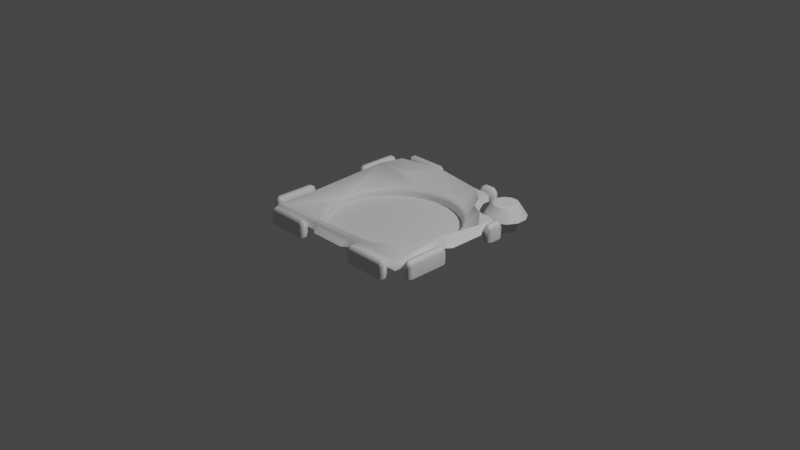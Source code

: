# Source: DimKing.blend  (saved by Blender 2.82.7; exported with 4.5.12 LTS)
import bpy
from mathutils import Matrix  # noqa: F401  (used for matrix-valued properties, if any)

bpy.ops.wm.read_factory_settings(use_empty=True)
scene = bpy.context.scene
scene.name = 'Scene'

# ---- collections
col_collection = bpy.data.collections.new('Collection'); scene.collection.children.link(col_collection)

# ---- materials (node trees are filled in below, after node groups)
mat_default_obj = bpy.data.materials.new('Default OBJ')
mat_default_obj.use_transparent_shadow = False

# ---- material node trees
mat_default_obj.use_nodes = True; mat_default_obj.node_tree.nodes.clear()
_N = mat_default_obj.node_tree.nodes; _L = mat_default_obj.node_tree.links
n0 = _N.new('ShaderNodeOutputMaterial'); n0.name = 'Material Output'; n0.location = (300, 300)
n1 = _N.new('ShaderNodeBsdfPrincipled'); n1.name = 'Principled BSDF'; n1.location = (10, 300)
n1.distribution = 'GGX'
n1.subsurface_method = 'BURLEY'
n1.inputs[3].default_value = 1.45
n1.inputs[27].default_value = (0.0, 0.0, 0.0, 1.0)
n1.inputs[28].default_value = 1.0
_L.new(n1.outputs[0], n0.inputs[0])
n0.is_active_output = True

# ---- world
world_world = bpy.data.worlds.new('World'); scene.world = world_world
world_world.use_nodes = True; world_world.node_tree.nodes.clear()
_N = world_world.node_tree.nodes; _L = world_world.node_tree.links
n0 = _N.new('ShaderNodeOutputWorld'); n0.name = 'World Output'; n0.location = (300, 300)
n1 = _N.new('ShaderNodeBackground'); n1.name = 'Background'; n1.location = (10, 300)
n1.inputs[0].default_value = (0.05088, 0.05088, 0.05088, 1.0)
_L.new(n1.outputs[0], n0.inputs[0])
n0.is_active_output = True
world_world.color = (0.05088, 0.05088, 0.05088)
world_world.use_sun_shadow = False
world_world.sun_shadow_jitter_overblur = 0.0

# ---- cameras
cam_camera = bpy.data.cameras.new('Camera')
cam_camera.clip_end = 100.0
cam_camera.ortho_scale = 7.314

# ---- lights
light_light = bpy.data.lights.new('Light', 'POINT')
light_light.transmission_factor = 0.0
light_light.energy = 1000.0
light_light.shadow_soft_size = 0.1
light_light.shadow_maximum_resolution = 0.006
light_light.use_absolute_resolution = True

# ---- meshes
me_modelcomponent = bpy.data.meshes.new('ModelComponent')
me_modelcomponent.from_pydata([(-0.3705, 0.1356, -0.901), (-0.3329, 0.1193, -0.9171), (-0.3329, 0.1549, -0.9366), (-0.3705, 0.1761, -0.9305), (-0.3329, 0.0, -0.9497), (-0.3329, 0.1549, -0.9629), (-0.3705, 0.0, -0.901), (-0.3329, 0.0, -0.9127), (-0.8118, 0.1193, -0.9171), (-0.8118, 0.1549, -0.9366), (-0.8118, 0.0, -0.9497), (-0.8118, 0.0, -0.9171), (-0.3329, 0.0, -0.9823), (-0.3705, 0.0, -1.0), (-0.3705, 0.1356, -1.0), (-0.3329, 0.1193, -0.9823), (-0.3705, 0.1761, -0.9705), (-0.8118, 0.1549, -0.9629), (-0.8118, 0.1193, -0.9823), (-0.8118, 0.0, -0.9823), (-0.7741, 0.1356, -1.0), (-0.7741, 0.0, -1.0), (-0.7741, 0.1761, -0.9705), (-0.7741, 0.1761, -0.9305), (-0.7741, 0.1356, -0.901), (-0.7741, 0.0, -0.901), (0.693, 0.05699, -0.5414), (0.8107, 0.05699, -0.5414), (0.7884, 0.1898, -0.6247), (0.7153, 0.1898, -0.6247), (0.9127, 0.05699, -0.6003), (0.8518, 0.1898, -0.6612), (0.9716, 0.05699, -0.7022), (0.8883, 0.1898, -0.7245), (0.9716, 0.05699, -0.8199), (0.8883, 0.1898, -0.7976), (0.9127, 0.05699, -0.9219), (0.8517, 0.1898, -0.8609), (0.8107, 0.05699, -0.9807), (0.7884, 0.1898, -0.8975), (0.693, 0.05699, -0.9807), (0.7153, 0.1898, -0.8975), (0.5911, 0.05699, -0.9219), (0.652, 0.1898, -0.8609), (0.5322, 0.05699, -0.8199), (0.6155, 0.1898, -0.7976), (0.5322, 0.05699, -0.7022), (0.6155, 0.1898, -0.7245), (0.5911, 0.05699, -0.6003), (0.652, 0.1898, -0.6612), (0.7212, 0.1997, -0.6466), (0.6681, 0.1997, -0.6773), (0.7826, 0.1997, -0.6467), (0.8356, 0.1997, -0.6773), (0.8663, 0.1997, -0.7304), (0.8663, 0.1997, -0.7917), (0.8357, 0.1997, -0.8448), (0.7825, 0.1997, -0.8755), (0.7212, 0.1997, -0.8755), (0.6682, 0.1997, -0.8448), (0.6375, 0.1997, -0.7917), (0.6375, 0.1997, -0.7304), (0.7651, 0.1897, -0.7116), (0.7386, 0.1897, -0.7116), (0.7881, 0.1897, -0.7249), (0.8013, 0.1897, -0.7478), (0.8013, 0.1897, -0.7743), (0.7881, 0.1897, -0.7972), (0.7651, 0.1897, -0.8105), (0.7386, 0.1897, -0.8105), (0.7157, 0.1897, -0.7973), (0.7024, 0.1897, -0.7743), (0.7025, 0.1897, -0.7478), (0.7157, 0.1897, -0.7249), (0.7519, 0.1897, -0.7611), (-0.2563, 0.09539, 0.901), (-0.2563, 0.15, 0.8544), (-0.8544, 0.15, 0.8544), (-0.901, 0.09539, 0.901), (0.9473, 0.09539, 0.1937), (0.9473, 0.09539, -0.1937), (0.8984, 0.1222, -0.1937), (0.8984, 0.1222, 0.1937), (-0.9473, 0.09539, -0.1937), (-0.9473, 0.09539, 0.1937), (-0.8984, 0.1222, 0.1937), (-0.8984, 0.1222, -0.1937), (0.1937, 0.09539, -0.9473), (-0.1937, 0.09539, -0.9473), (-0.1937, 0.1222, -0.8984), (0.1937, 0.1222, -0.8984), (-0.8544, 0.15, 0.2563), (-0.901, 0.09539, 0.2563), (0.8544, 0.15, 0.8544), (0.2563, 0.15, 0.8544), (0.2563, 0.09539, 0.901), (0.901, 0.09539, 0.901), (-0.1937, 0.09539, 0.9473), (-0.1937, 0.1222, 0.8984), (0.1937, 0.09539, 0.9473), (0.1937, 0.1222, 0.8984), (-0.8544, 0.15, -0.8544), (-0.901, 0.09539, -0.901), (-0.901, 0.09539, -0.2563), (-0.8544, 0.15, -0.2563), (-0.2563, 0.2112, -0.8544), (-0.2563, 0.09539, -0.901), (-0.825, 0.15, 0.825), (-0.825, 0.2112, -0.5), (0.901, 0.09539, 0.2563), (0.8544, 0.2112, 0.2563), (0.5, 0.2112, 0.825), (0.901, 0.09539, -0.2563), (0.8544, 0.15, -0.2563), (0.558, 0.09522, -0.5821), (0.5247, 0.15, -0.545), (0.6722, 0.15, -0.4665), (0.7062, 0.09522, -0.5032), (0.8611, 0.15, -0.3961), (0.7846, 0.15, -0.4723), (0.2563, 0.09556, -0.901), (0.2563, 0.15, -0.8544), (0.4779, 0.09522, -0.8197), (0.4442, 0.15, -0.774), (0.4436, 0.15, -0.6936), (0.4776, 0.09522, -0.7297), (0.3644, 0.15, -0.8544), (0.8206, 0.09532, -0.5089), (0.901, 0.09539, -0.4325), (0.3978, 0.09534, -0.9004), (0.8177, -0.09361, -0.8751), (0.6861, -0.09361, -0.8751), (0.6861, 0.09673, -0.8751), (0.8177, 0.09673, -0.8751), (0.6203, -0.09361, -0.7611), (0.6203, 0.09673, -0.7611), (0.6861, -0.09361, -0.6471), (0.6861, 0.09673, -0.6471), (0.8177, -0.09361, -0.6471), (0.8177, 0.09673, -0.6471), (0.8835, -0.09361, -0.7611), (0.8835, 0.09673, -0.7611), (0.6117, 0.05714, -0.4816), (0.8375, 0.05714, -0.4274), (0.8375, 0.05714, -0.8021), (0.6117, 0.05714, -0.8021), (0.8375, 0.003266, -0.4274), (0.8375, 0.003266, -0.8021), (0.6117, 0.003266, -0.8021), (0.6117, 0.003266, -0.4816), (0.4047, 0.1356, -0.901), (0.4423, 0.1193, -0.9171), (0.4423, 0.1549, -0.9366), (0.4047, 0.1761, -0.9305), (0.4423, 0.0, -0.9497), (0.4423, 0.1549, -0.9629), (0.4047, 0.0, -0.901), (0.4423, 0.0, -0.9127), (0.2595, 0.1193, -0.9171), (0.2595, 0.1549, -0.9366), (0.2595, 0.0, -0.9497), (0.2595, 0.0, -0.9171), (0.4423, 0.0, -0.9823), (0.4047, 0.0, -1.0), (0.4047, 0.1356, -1.0), (0.4423, 0.1193, -0.9823), (0.4047, 0.1761, -0.9705), (0.2595, 0.1549, -0.9629), (0.2595, 0.1193, -0.9823), (0.2595, 0.0, -0.9823), (0.2972, 0.1356, -1.0), (0.2972, 0.0, -1.0), (0.2972, 0.1761, -0.9705), (0.2972, 0.1761, -0.9305), (0.2972, 0.1356, -0.901), (0.2972, 0.0, -0.901), (0.901, 0.1356, -0.4047), (0.9305, 0.1761, -0.4047), (0.9366, 0.1549, -0.4423), (0.9171, 0.1193, -0.4423), (0.9497, 0.0, -0.4423), (0.9629, 0.1549, -0.4423), (0.901, 0.0, -0.4047), (0.9127, 0.0, -0.4423), (0.9171, 0.1193, -0.2595), (0.9171, 0.0, -0.2595), (0.9497, 0.0, -0.2595), (0.9366, 0.1549, -0.2595), (0.9823, 0.0, -0.4423), (0.9823, 0.1193, -0.4423), (1.0, 0.1356, -0.4047), (1.0, 0.0, -0.4047), (0.9705, 0.1761, -0.4047), (0.9823, 0.0, -0.2595), (0.9823, 0.1193, -0.2595), (0.9629, 0.1549, -0.2595), (1.0, 0.1356, -0.2972), (1.0, 0.0, -0.2972), (0.9705, 0.1761, -0.2972), (0.9305, 0.1761, -0.2972), (0.901, 0.1356, -0.2972), (0.901, 0.0, -0.2972), (-0.901, 0.1356, 0.3705), (-0.9171, 0.1193, 0.3329), (-0.9366, 0.1549, 0.3329), (-0.9305, 0.1761, 0.3705), (-0.9497, 0.0, 0.3329), (-0.9629, 0.1549, 0.3329), (-0.901, 0.0, 0.3705), (-0.9127, 0.0, 0.3329), (-0.9171, 0.1193, 0.8118), (-0.9366, 0.1549, 0.8118), (-0.9497, 0.0, 0.8118), (-0.9171, 0.0, 0.8118), (-0.9823, 0.0, 0.3329), (-1.0, 0.0, 0.3705), (-1.0, 0.1356, 0.3705), (-0.9823, 0.1193, 0.3329), (-0.9705, 0.1761, 0.3705), (-0.9629, 0.1549, 0.8118), (-0.9823, 0.1193, 0.8118), (-0.9823, 0.0, 0.8118), (-1.0, 0.1356, 0.7741), (-1.0, 0.0, 0.7741), (-0.9705, 0.1761, 0.7741), (-0.9305, 0.1761, 0.7741), (-0.901, 0.1356, 0.7741), (-0.901, 0.0, 0.7741), (-0.901, 0.1356, -0.3705), (-0.9305, 0.1761, -0.3705), (-0.9366, 0.1549, -0.3329), (-0.9171, 0.1193, -0.3329), (-0.9497, 0.0, -0.3329), (-0.9629, 0.1549, -0.3329), (-0.901, 0.0, -0.3705), (-0.9127, 0.0, -0.3329), (-0.9171, 0.1193, -0.8118), (-0.9171, 0.0, -0.8118), (-0.9497, 0.0, -0.8118), (-0.9366, 0.1549, -0.8118), (-0.9823, 0.0, -0.3329), (-0.9823, 0.1193, -0.3329), (-1.0, 0.1356, -0.3705), (-1.0, 0.0, -0.3705), (-0.9705, 0.1761, -0.3705), (-0.9823, 0.0, -0.8118), (-0.9823, 0.1193, -0.8118), (-0.9629, 0.1549, -0.8118), (-1.0, 0.1356, -0.7741), (-1.0, 0.0, -0.7741), (-0.9705, 0.1761, -0.7741), (-0.9305, 0.1761, -0.7741), (-0.901, 0.1356, -0.7741), (-0.901, 0.0, -0.7741), (-0.3705, 0.1356, 0.901), (-0.3705, 0.1761, 0.9305), (-0.3329, 0.1549, 0.9366), (-0.3329, 0.1193, 0.9171), (-0.3329, 0.0, 0.9497), (-0.3329, 0.1549, 0.9629), (-0.3705, 0.0, 0.901), (-0.3329, 0.0, 0.9127), (-0.8118, 0.1193, 0.9171), (-0.8118, 0.0, 0.9171), (-0.8118, 0.0, 0.9497), (-0.8118, 0.1549, 0.9366), (-0.3329, 0.0, 0.9823), (-0.3329, 0.1193, 0.9823), (-0.3705, 0.1356, 1.0), (-0.3705, 0.0, 1.0), (-0.3705, 0.1761, 0.9705), (-0.8118, 0.0, 0.9823), (-0.8118, 0.1193, 0.9823), (-0.8118, 0.1549, 0.9629), (-0.7741, 0.1356, 1.0), (-0.7741, 0.0, 1.0), (-0.7741, 0.1761, 0.9705), (-0.7741, 0.1761, 0.9305), (-0.7741, 0.1356, 0.901), (-0.7741, 0.0, 0.901), (0.3705, 0.1356, 0.901), (0.3329, 0.1193, 0.9171), (0.3329, 0.1549, 0.9366), (0.3705, 0.1761, 0.9305), (0.3329, 0.0, 0.9497), (0.3329, 0.1549, 0.9629), (0.3705, 0.0, 0.901), (0.3329, 0.0, 0.9127), (0.8118, 0.1193, 0.9171), (0.8118, 0.1549, 0.9366), (0.8118, 0.0, 0.9497), (0.8118, 0.0, 0.9171), (0.3329, 0.0, 0.9823), (0.3705, 0.0, 1.0), (0.3705, 0.1356, 1.0), (0.3329, 0.1193, 0.9823), (0.3705, 0.1761, 0.9705), (0.8118, 0.1549, 0.9629), (0.8118, 0.1193, 0.9823), (0.8118, 0.0, 0.9823), (0.7741, 0.1356, 1.0), (0.7741, 0.0, 1.0), (0.7741, 0.1761, 0.9705), (0.7741, 0.1761, 0.9305), (0.7741, 0.1356, 0.901), (0.7741, 0.0, 0.901), (0.901, 0.1356, 0.3705), (0.9305, 0.1761, 0.3705), (0.9366, 0.1549, 0.3329), (0.9171, 0.1193, 0.3329), (0.9497, 0.0, 0.3329), (0.9629, 0.1549, 0.3329), (0.901, 0.0, 0.3705), (0.9127, 0.0, 0.3329), (0.9171, 0.1193, 0.8118), (0.9171, 0.0, 0.8118), (0.9497, 0.0, 0.8118), (0.9366, 0.1549, 0.8118), (0.9823, 0.0, 0.3329), (0.9823, 0.1193, 0.3329), (1.0, 0.1356, 0.3705), (1.0, 0.0, 0.3705), (0.9705, 0.1761, 0.3705), (0.9823, 0.0, 0.8118), (0.9823, 0.1193, 0.8118), (0.9629, 0.1549, 0.8118), (1.0, 0.1356, 0.7741), (1.0, 0.0, 0.7741), (0.9705, 0.1761, 0.7741), (0.9305, 0.1761, 0.7741), (0.901, 0.1356, 0.7741), (0.901, 0.0, 0.7741), (0.71, 0.02204, 0.04), (0.6986, 0.02204, 0.1702), (0.6648, 0.02204, 0.2965), (0.6095, 0.02204, 0.415), (0.5345, 0.02204, 0.5221), (0.4421, 0.02204, 0.6145), (0.335, 0.02204, 0.6895), (0.2165, 0.02204, 0.7448), (0.09024, 0.02204, 0.7786), (-0.04, 0.02204, 0.79), (-0.1702, 0.02204, 0.7786), (-0.2965, 0.02204, 0.7448), (-0.415, 0.02204, 0.6895), (-0.5221, 0.02204, 0.6145), (-0.6145, 0.02204, 0.5221), (-0.6895, 0.02204, 0.415), (-0.7448, 0.02204, 0.2965), (-0.7786, 0.02204, 0.1702), (-0.79, 0.02204, 0.04), (-0.7786, 0.02204, -0.09024), (-0.7448, 0.02204, -0.2165), (-0.6895, 0.02204, -0.335), (-0.6145, 0.02204, -0.4421), (-0.5221, 0.02204, -0.5345), (-0.415, 0.02204, -0.6095), (-0.2965, 0.02204, -0.6648), (-0.1702, 0.02204, -0.6986), (-0.04, 0.02204, -0.71), (0.09024, 0.02204, -0.6986), (0.2165, 0.02204, -0.6648), (0.6648, 0.02204, -0.2165), (0.6986, 0.02204, -0.09024), (0.335, 0.02204, -0.6095), (0.6095, 0.02204, -0.335), (-0.7438, 0.01428, 0.1641), (-0.7546, 0.01428, 0.04), (-0.7294, -0.02491, 0.1616), (-0.74, -0.02491, 0.04), (-0.7294, -0.075, 0.1616), (-0.74, -0.075, 0.04), (-0.7115, 0.01428, 0.2844), (-0.6978, -0.02491, 0.2794), (-0.6978, -0.075, 0.2794), (-0.6589, 0.01428, 0.3973), (-0.6462, -0.02491, 0.39), (-0.6462, -0.075, 0.39), (-0.5874, 0.01428, 0.4994), (-0.5762, -0.02491, 0.49), (-0.5762, -0.075, 0.49), (-0.4994, 0.01428, 0.5874), (-0.49, -0.02491, 0.5762), (-0.49, -0.075, 0.5762), (-0.3973, 0.01428, 0.6589), (-0.39, -0.02491, 0.6462), (-0.39, -0.075, 0.6462), (-0.2844, 0.01428, 0.7115), (-0.2794, -0.02491, 0.6978), (-0.2794, -0.075, 0.6978), (-0.1641, 0.01428, 0.7438), (-0.1616, -0.02491, 0.7294), (-0.1616, -0.075, 0.7294), (-0.04, 0.01428, 0.7546), (-0.04, -0.02491, 0.74), (-0.04, -0.075, 0.74), (0.0841, 0.01428, 0.7438), (0.08155, -0.02491, 0.7294), (0.08155, -0.075, 0.7294), (0.2044, 0.01428, 0.7115), (0.1994, -0.02491, 0.6978), (0.1994, -0.075, 0.6978), (0.3173, 0.01428, 0.6589), (0.31, -0.02491, 0.6462), (0.31, -0.075, 0.6462), (0.4194, 0.01428, 0.5874), (0.41, -0.02491, 0.5762), (0.41, -0.075, 0.5762), (0.5074, 0.01428, 0.4994), (0.4962, -0.02491, 0.49), (0.4962, -0.075, 0.49), (0.5789, 0.01428, 0.3973), (0.5662, -0.02491, 0.39), (0.5662, -0.075, 0.39), (0.6315, 0.01428, 0.2844), (0.6178, -0.02491, 0.2794), (0.6178, -0.075, 0.2794), (0.6638, 0.01428, 0.1641), (0.6494, -0.02491, 0.1616), (0.6494, -0.075, 0.1616), (0.6746, 0.01428, 0.04), (0.66, -0.02491, 0.04), (0.66, -0.075, 0.04), (0.6638, 0.01428, -0.0841), (0.6494, -0.02491, -0.08155), (0.6494, -0.075, -0.08155), (0.6315, 0.01428, -0.2044), (0.6178, -0.02491, -0.1994), (0.6178, -0.075, -0.1994), (0.5789, 0.01428, -0.3173), (0.5662, -0.02491, -0.31), (0.5662, -0.075, -0.31), (0.5345, 0.02204, -0.4421), (0.5074, 0.01428, -0.4194), (0.4962, -0.02491, -0.41), (0.4962, -0.075, -0.41), (0.4421, 0.02204, -0.5345), (0.4194, 0.01428, -0.5074), (0.41, -0.02491, -0.4962), (0.41, -0.075, -0.4962), (0.3173, 0.01428, -0.5789), (0.31, -0.02491, -0.5662), (0.31, -0.075, -0.5662), (0.2044, 0.01428, -0.6315), (0.1994, -0.02491, -0.6178), (0.1994, -0.075, -0.6178), (0.0841, 0.01428, -0.6638), (0.08155, -0.02491, -0.6494), (0.08155, -0.075, -0.6494), (-0.04, 0.01428, -0.6746), (-0.04, -0.02491, -0.66), (-0.04, -0.075, -0.66), (-0.1641, 0.01428, -0.6638), (-0.1616, -0.02491, -0.6494), (-0.1616, -0.075, -0.6494), (-0.2844, 0.01428, -0.6315), (-0.2794, -0.02491, -0.6178), (-0.2794, -0.075, -0.6178), (-0.3973, 0.01428, -0.5789), (-0.39, -0.02491, -0.5662), (-0.39, -0.075, -0.5662), (-0.4994, 0.01428, -0.5074), (-0.49, -0.02491, -0.4962), (-0.49, -0.075, -0.4962), (-0.5874, 0.01428, -0.4194), (-0.5762, -0.02491, -0.41), (-0.5762, -0.075, -0.41), (-0.6589, 0.01428, -0.3173), (-0.6462, -0.02491, -0.31), (-0.6462, -0.075, -0.31), (-0.7115, 0.01428, -0.2044), (-0.6978, -0.02491, -0.1994), (-0.6978, -0.075, -0.1994), (-0.7438, 0.01428, -0.0841), (-0.7294, -0.02491, -0.08155), (-0.7294, -0.075, -0.08155), (0.6772, 0.15, 0.5406), (-0.5406, 0.15, -0.6772)], [], [(0, 1, 2, 3), (4, 5, 2), (6, 7, 1, 0), (8, 9, 10, 11), (12, 13, 14, 15), (15, 14, 16, 5), (16, 3, 2, 5), (10, 17, 18, 19), (17, 10, 9), (4, 2, 1, 7), (5, 4, 12, 15), (20, 14, 13, 21), (22, 16, 14, 20), (23, 3, 16, 22), (24, 0, 3, 23), (25, 6, 0, 24), (21, 19, 18, 20), (22, 20, 18, 17), (17, 9, 23, 22), (8, 24, 23, 9), (11, 25, 24, 8), (26, 27, 28, 29), (27, 30, 31, 28), (30, 32, 33, 31), (32, 34, 35, 33), (34, 36, 37, 35), (36, 38, 39, 37), (38, 40, 41, 39), (40, 42, 43, 41), (42, 44, 45, 43), (44, 46, 47, 45), (46, 48, 49, 47), (48, 26, 29, 49), (29, 50, 51, 49), (50, 29, 28, 52), (52, 28, 31, 53), (53, 31, 33, 54), (54, 33, 35, 55), (55, 35, 37, 56), (56, 37, 39, 57), (57, 39, 41, 58), (58, 41, 43, 59), (59, 43, 45, 60), (60, 45, 47, 61), (61, 47, 49, 51), (50, 52, 62, 63), (52, 53, 64, 62), (53, 54, 65, 64), (54, 55, 66, 65), (55, 56, 67, 66), (56, 57, 68, 67), (57, 58, 69, 68), (58, 59, 70, 69), (59, 60, 71, 70), (60, 61, 72, 71), (61, 51, 73, 72), (51, 50, 63, 73), (70, 74, 69), (62, 64, 74), (74, 64, 65), (74, 65, 66), (74, 66, 67), (74, 67, 68), (74, 68, 69), (71, 74, 70), (72, 74, 71), (73, 74, 72), (63, 74, 73), (62, 74, 63), (75, 76, 77, 78), (79, 80, 81, 82), (83, 84, 85, 86), (87, 88, 89, 90), (77, 91, 92, 78), (93, 94, 95, 96), (75, 97, 98, 76), (97, 99, 100, 98), (95, 94, 100, 99), (92, 91, 85, 84), (101, 102, 103, 104), (103, 83, 86, 104), (91, 104, 86, 85), (94, 76, 98, 100), (101, 105, 106, 102), (106, 105, 89, 88), (107, 108, 104, 91), (93, 96, 109, 110), (109, 79, 82, 110), (107, 76, 94, 111), (112, 113, 81, 80), (113, 110, 82, 81), (114, 115, 116, 117), (116, 113, 118, 119), (120, 87, 90, 121), (90, 89, 105, 121), (122, 123, 124, 125), (121, 124, 123, 126), (124, 115, 114, 125), (119, 127, 117, 116), (128, 118, 113, 112), (126, 129, 120, 121), (119, 118, 128, 127), (126, 123, 122, 129), (130, 131, 132, 133), (131, 134, 135, 132), (134, 136, 137, 135), (136, 138, 139, 137), (138, 140, 141, 139), (140, 130, 133, 141), (142, 143, 144, 145), (146, 147, 144, 143), (148, 149, 142, 145), (150, 151, 152, 153), (154, 155, 152), (156, 157, 151, 150), (158, 159, 160, 161), (162, 163, 164, 165), (165, 164, 166, 155), (166, 153, 152, 155), (160, 167, 168, 169), (167, 160, 159), (154, 152, 151, 157), (155, 154, 162, 165), (170, 164, 163, 171), (172, 166, 164, 170), (173, 153, 166, 172), (174, 150, 153, 173), (175, 156, 150, 174), (171, 169, 168, 170), (172, 170, 168, 167), (167, 159, 173, 172), (158, 174, 173, 159), (161, 175, 174, 158), (176, 177, 178, 179), (180, 178, 181), (182, 176, 179, 183), (184, 185, 186, 187), (188, 189, 190, 191), (189, 181, 192, 190), (192, 181, 178, 177), (186, 193, 194, 195), (195, 187, 186), (180, 183, 179, 178), (181, 189, 188, 180), (196, 197, 191, 190), (198, 196, 190, 192), (199, 198, 192, 177), (200, 199, 177, 176), (201, 200, 176, 182), (197, 196, 194, 193), (198, 195, 194, 196), (195, 198, 199, 187), (184, 187, 199, 200), (185, 184, 200, 201), (202, 203, 204, 205), (206, 207, 204), (208, 209, 203, 202), (210, 211, 212, 213), (214, 215, 216, 217), (217, 216, 218, 207), (218, 205, 204, 207), (212, 219, 220, 221), (219, 212, 211), (206, 204, 203, 209), (207, 206, 214, 217), (222, 216, 215, 223), (224, 218, 216, 222), (225, 205, 218, 224), (226, 202, 205, 225), (227, 208, 202, 226), (223, 221, 220, 222), (224, 222, 220, 219), (219, 211, 225, 224), (210, 226, 225, 211), (213, 227, 226, 210), (228, 229, 230, 231), (232, 230, 233), (234, 228, 231, 235), (236, 237, 238, 239), (240, 241, 242, 243), (241, 233, 244, 242), (244, 233, 230, 229), (238, 245, 246, 247), (247, 239, 238), (232, 235, 231, 230), (233, 241, 240, 232), (248, 249, 243, 242), (250, 248, 242, 244), (251, 250, 244, 229), (252, 251, 229, 228), (253, 252, 228, 234), (249, 248, 246, 245), (250, 247, 246, 248), (247, 250, 251, 239), (236, 239, 251, 252), (237, 236, 252, 253), (254, 255, 256, 257), (258, 256, 259), (260, 254, 257, 261), (262, 263, 264, 265), (266, 267, 268, 269), (267, 259, 270, 268), (270, 259, 256, 255), (264, 271, 272, 273), (273, 265, 264), (258, 261, 257, 256), (259, 267, 266, 258), (274, 275, 269, 268), (276, 274, 268, 270), (277, 276, 270, 255), (278, 277, 255, 254), (279, 278, 254, 260), (275, 274, 272, 271), (276, 273, 272, 274), (273, 276, 277, 265), (262, 265, 277, 278), (263, 262, 278, 279), (280, 281, 282, 283), (284, 285, 282), (286, 287, 281, 280), (288, 289, 290, 291), (292, 293, 294, 295), (295, 294, 296, 285), (296, 283, 282, 285), (290, 297, 298, 299), (297, 290, 289), (284, 282, 281, 287), (285, 284, 292, 295), (300, 294, 293, 301), (302, 296, 294, 300), (303, 283, 296, 302), (304, 280, 283, 303), (305, 286, 280, 304), (301, 299, 298, 300), (302, 300, 298, 297), (297, 289, 303, 302), (288, 304, 303, 289), (291, 305, 304, 288), (306, 307, 308, 309), (310, 308, 311), (312, 306, 309, 313), (314, 315, 316, 317), (318, 319, 320, 321), (319, 311, 322, 320), (322, 311, 308, 307), (316, 323, 324, 325), (325, 317, 316), (310, 313, 309, 308), (311, 319, 318, 310), (326, 327, 321, 320), (328, 326, 320, 322), (329, 328, 322, 307), (330, 329, 307, 306), (331, 330, 306, 312), (327, 326, 324, 323), (328, 325, 324, 326), (325, 328, 329, 317), (314, 317, 329, 330), (315, 314, 330, 331), (107, 91, 77), (77, 76, 107), (108, 477, 105, 101), (101, 104, 108), (93, 110, 476, 111), (111, 94, 93), (332, 333, 110), (333, 334, 110), (334, 335, 110), (335, 336, 111, 476, 110), (336, 337, 111), (337, 338, 111), (338, 339, 111), (339, 340, 111), (340, 341, 111), (341, 342, 107, 111), (342, 343, 107), (343, 344, 107), (344, 345, 107), (345, 346, 107), (346, 347, 107), (347, 348, 107), (348, 349, 107), (349, 350, 108, 107), (350, 351, 108), (351, 352, 108), (352, 353, 108), (353, 354, 108), (354, 355, 108), (355, 356, 105, 477, 108), (356, 357, 105), (357, 358, 105), (358, 359, 105), (359, 360, 121, 105), (360, 361, 121), (362, 363, 113), (363, 332, 110, 113), (121, 361, 364), (365, 362, 113), (350, 349, 366, 367), (367, 366, 368, 369), (369, 368, 370, 371), (349, 348, 372, 366), (366, 372, 373, 368), (368, 373, 374, 370), (348, 347, 375, 372), (372, 375, 376, 373), (373, 376, 377, 374), (347, 346, 378, 375), (375, 378, 379, 376), (376, 379, 380, 377), (346, 345, 381, 378), (378, 381, 382, 379), (379, 382, 383, 380), (345, 344, 384, 381), (381, 384, 385, 382), (382, 385, 386, 383), (344, 343, 387, 384), (384, 387, 388, 385), (385, 388, 389, 386), (343, 342, 390, 387), (387, 390, 391, 388), (388, 391, 392, 389), (342, 341, 393, 390), (390, 393, 394, 391), (391, 394, 395, 392), (341, 340, 396, 393), (393, 396, 397, 394), (394, 397, 398, 395), (340, 339, 399, 396), (396, 399, 400, 397), (397, 400, 401, 398), (339, 338, 402, 399), (399, 402, 403, 400), (400, 403, 404, 401), (338, 337, 405, 402), (402, 405, 406, 403), (403, 406, 407, 404), (337, 336, 408, 405), (405, 408, 409, 406), (406, 409, 410, 407), (336, 335, 411, 408), (408, 411, 412, 409), (409, 412, 413, 410), (335, 334, 414, 411), (411, 414, 415, 412), (412, 415, 416, 413), (334, 333, 417, 414), (414, 417, 418, 415), (415, 418, 419, 416), (333, 332, 420, 417), (417, 420, 421, 418), (418, 421, 422, 419), (332, 363, 423, 420), (420, 423, 424, 421), (421, 424, 425, 422), (363, 362, 426, 423), (423, 426, 427, 424), (424, 427, 428, 425), (362, 365, 429, 426), (426, 429, 430, 427), (427, 430, 431, 428), (365, 432, 433, 429), (429, 433, 434, 430), (430, 434, 435, 431), (432, 436, 437, 433), (433, 437, 438, 434), (434, 438, 439, 435), (436, 364, 440, 437), (437, 440, 441, 438), (438, 441, 442, 439), (364, 361, 443, 440), (440, 443, 444, 441), (441, 444, 445, 442), (361, 360, 446, 443), (443, 446, 447, 444), (444, 447, 448, 445), (360, 359, 449, 446), (446, 449, 450, 447), (447, 450, 451, 448), (359, 358, 452, 449), (449, 452, 453, 450), (450, 453, 454, 451), (358, 357, 455, 452), (452, 455, 456, 453), (453, 456, 457, 454), (357, 356, 458, 455), (455, 458, 459, 456), (456, 459, 460, 457), (356, 355, 461, 458), (458, 461, 462, 459), (459, 462, 463, 460), (355, 354, 464, 461), (461, 464, 465, 462), (462, 465, 466, 463), (354, 353, 467, 464), (464, 467, 468, 465), (465, 468, 469, 466), (353, 352, 470, 467), (467, 470, 471, 468), (468, 471, 472, 469), (352, 351, 473, 470), (470, 473, 474, 471), (471, 474, 475, 472), (351, 350, 367, 473), (473, 367, 369, 474), (474, 369, 371, 475), (371, 370, 374, 377, 380, 383, 386, 389, 392, 395, 398, 401, 404, 407, 410, 413, 416, 419, 422, 425, 428, 431, 435, 439, 442, 445, 448, 451, 454, 457, 460, 463, 466, 469, 472, 475), (121, 364, 124), (364, 436, 124), (124, 436, 115), (436, 432, 115), (115, 432, 116), (365, 116, 432), (365, 113, 116)])
me_modelcomponent.polygons.foreach_set('use_smooth', [True] * 414)
_k = set([(28, 29), (28, 31), (29, 49), (31, 33), (33, 35), (35, 37), (37, 39), (39, 41), (41, 43), (43, 45), (45, 47), (47, 49), (76, 77), (76, 98), (77, 91), (81, 82), (81, 113), (82, 110), (85, 86), (85, 91), (86, 104), (89, 90), (89, 105), (90, 121), (93, 94), (93, 110), (94, 100), (98, 100), (101, 104), (101, 105), (105, 121), (105, 477), (108, 477), (110, 113), (110, 476), (111, 476), (113, 116), (113, 118), (115, 116), (115, 124), (116, 119), (118, 119), (118, 128), (119, 127), (121, 124), (121, 126), (122, 123), (123, 124), (123, 126), (126, 129), (142, 145), (143, 144), (370, 371), (370, 374), (371, 475), (374, 377), (377, 380), (380, 383), (383, 386), (386, 389), (389, 392), (392, 395), (395, 398), (398, 401), (401, 404), (404, 407), (407, 410), (410, 413), (413, 416), (416, 419), (419, 422), (422, 425), (425, 428), (428, 431), (431, 435), (435, 439), (439, 442), (442, 445), (445, 448), (448, 451), (451, 454), (454, 457), (457, 460), (460, 463), (463, 466), (466, 469), (469, 472), (472, 475)])
me_modelcomponent.attributes.new('sharp_edge', 'BOOLEAN', 'EDGE').data.foreach_set('value', [ (min(e.vertices), max(e.vertices)) in _k for e in me_modelcomponent.edges])
_uv = me_modelcomponent.uv_layers.new(name='UVMap')
_uv.uv.foreach_set('vector', [0.9225, 0.051, 0.9264, 0.0344, 0.9407, 0.0411, 0.9399, 0.051, 0.9463, 0.0003, 0.9534, 0.041, 0.9407, 0.0411, 0.9007, 0.051, 0.921, 0.0075, 0.9264, 0.0344, 0.9225, 0.051, 0.9278, 0.2625, 0.941, 0.2595, 0.9469, 0.2901, 0.9221, 0.2864, 0.9743, 0.0054, 0.9949, 0.051, 0.9709, 0.051, 0.9667, 0.0344, 0.9667, 0.0344, 0.9709, 0.051, 0.9539, 0.051, 0.9534, 0.041, 0.9539, 0.051, 0.9399, 0.051, 0.9407, 0.0411, 0.9534, 0.041, 0.9469, 0.2901, 0.9542, 0.2595, 0.9669, 0.2629, 0.974, 0.2858, 0.9542, 0.2595, 0.9469, 0.2901, 0.941, 0.2595, 0.9463, 0.0003, 0.9407, 0.0411, 0.9264, 0.0344, 0.921, 0.0075, 0.9534, 0.041, 0.9463, 0.0003, 0.9743, 0.0054, 0.9667, 0.0344, 0.9709, 0.2471, 0.9709, 0.051, 0.9949, 0.051, 0.9949, 0.2471, 0.9539, 0.2471, 0.9539, 0.051, 0.9709, 0.051, 0.9709, 0.2471, 0.9399, 0.2471, 0.9399, 0.051, 0.9539, 0.051, 0.9539, 0.2471, 0.9225, 0.2471, 0.9225, 0.051, 0.9399, 0.051, 0.9399, 0.2471, 0.9007, 0.2471, 0.9007, 0.051, 0.9225, 0.051, 0.9225, 0.2471, 0.9949, 0.2471, 0.974, 0.2858, 0.9669, 0.2629, 0.9709, 0.2471, 0.9539, 0.2471, 0.9709, 0.2471, 0.9669, 0.2629, 0.9542, 0.2595, 0.9542, 0.2595, 0.941, 0.2595, 0.9399, 0.2471, 0.9539, 0.2471, 0.9278, 0.2625, 0.9225, 0.2471, 0.9399, 0.2471, 0.941, 0.2595, 0.9221, 0.2864, 0.9007, 0.2471, 0.9225, 0.2471, 0.9278, 0.2625, 0.8007, 0.7916, 0.8551, 0.7915, 0.8449, 0.8314, 0.8121, 0.8311, 0.8551, 0.7915, 0.902, 0.8189, 0.873, 0.8484, 0.8449, 0.8314, 0.902, 0.8189, 0.9289, 0.8661, 0.8889, 0.8773, 0.873, 0.8484, 0.9289, 0.8661, 0.9289, 0.9205, 0.8887, 0.9104, 0.8889, 0.8773, 0.9289, 0.9205, 0.9021, 0.9678, 0.8724, 0.9392, 0.8887, 0.9104, 0.9021, 0.9678, 0.8553, 0.9955, 0.844, 0.9559, 0.8724, 0.9392, 0.8553, 0.9955, 0.801, 0.9956, 0.8111, 0.9557, 0.844, 0.9559, 0.801, 0.9956, 0.7541, 0.9682, 0.783, 0.9386, 0.8111, 0.9557, 0.7541, 0.9682, 0.7272, 0.9209, 0.7672, 0.9097, 0.783, 0.9386, 0.7272, 0.9209, 0.7271, 0.8665, 0.7674, 0.8766, 0.7672, 0.9097, 0.7271, 0.8665, 0.7539, 0.8192, 0.7836, 0.8479, 0.7674, 0.8766, 0.7539, 0.8192, 0.8007, 0.7916, 0.8121, 0.8311, 0.7836, 0.8479, 0.8121, 0.8311, 0.8168, 0.85, 0.7972, 0.8618, 0.7836, 0.8479, 0.8168, 0.85, 0.8121, 0.8311, 0.8449, 0.8314, 0.8395, 0.85, 0.8395, 0.85, 0.8449, 0.8314, 0.873, 0.8484, 0.8591, 0.8619, 0.8591, 0.8619, 0.873, 0.8484, 0.8889, 0.8773, 0.8701, 0.8821, 0.8701, 0.8821, 0.8889, 0.8773, 0.8887, 0.9104, 0.8699, 0.9052, 0.8699, 0.9052, 0.8887, 0.9104, 0.8724, 0.9392, 0.8588, 0.9252, 0.8588, 0.9252, 0.8724, 0.9392, 0.844, 0.9559, 0.8393, 0.9371, 0.8393, 0.9371, 0.844, 0.9559, 0.8111, 0.9557, 0.8165, 0.9371, 0.8165, 0.9371, 0.8111, 0.9557, 0.783, 0.9386, 0.7969, 0.9252, 0.7969, 0.9252, 0.783, 0.9386, 0.7672, 0.9097, 0.786, 0.9049, 0.786, 0.9049, 0.7672, 0.9097, 0.7674, 0.8766, 0.7861, 0.8819, 0.7861, 0.8819, 0.7674, 0.8766, 0.7836, 0.8479, 0.7972, 0.8618, 0.8168, 0.85, 0.8395, 0.85, 0.8326, 0.8766, 0.8239, 0.8766, 0.8395, 0.85, 0.8591, 0.8619, 0.8399, 0.8814, 0.8326, 0.8766, 0.8591, 0.8619, 0.8701, 0.8821, 0.8438, 0.8892, 0.8399, 0.8814, 0.8701, 0.8821, 0.8699, 0.9052, 0.8438, 0.898, 0.8438, 0.8892, 0.8699, 0.9052, 0.8588, 0.9252, 0.8396, 0.9058, 0.8438, 0.898, 0.8588, 0.9252, 0.8393, 0.9371, 0.8322, 0.9105, 0.8396, 0.9058, 0.8393, 0.9371, 0.8165, 0.9371, 0.8235, 0.9104, 0.8322, 0.9105, 0.8165, 0.9371, 0.7969, 0.9252, 0.8162, 0.9057, 0.8235, 0.9104, 0.7969, 0.9252, 0.786, 0.9049, 0.8122, 0.8979, 0.8162, 0.9057, 0.786, 0.9049, 0.7861, 0.8819, 0.8123, 0.889, 0.8122, 0.8979, 0.7861, 0.8819, 0.7972, 0.8618, 0.8165, 0.8812, 0.8123, 0.889, 0.7972, 0.8618, 0.8168, 0.85, 0.8239, 0.8766, 0.8165, 0.8812, 0.8162, 0.9057, 0.828, 0.8935, 0.8235, 0.9104, 0.8326, 0.8766, 0.8399, 0.8814, 0.828, 0.8935, 0.828, 0.8935, 0.8399, 0.8814, 0.8438, 0.8892, 0.828, 0.8935, 0.8438, 0.8892, 0.8438, 0.898, 0.828, 0.8935, 0.8438, 0.898, 0.8396, 0.9058, 0.828, 0.8935, 0.8396, 0.9058, 0.8322, 0.9105, 0.828, 0.8935, 0.8322, 0.9105, 0.8235, 0.9104, 0.8122, 0.8979, 0.828, 0.8935, 0.8162, 0.9057, 0.8123, 0.889, 0.828, 0.8935, 0.8122, 0.8979, 0.8165, 0.8812, 0.828, 0.8935, 0.8123, 0.889, 0.8239, 0.8766, 0.828, 0.8935, 0.8165, 0.8812, 0.8326, 0.8766, 0.828, 0.8935, 0.8239, 0.8766, 0.3379, 0.0922, 0.3389, 0.1246, 0.0574, 0.1296, 0.0296, 0.1017, 0.9208, 0.4414, 0.9215, 0.6248, 0.895, 0.6255, 0.8943, 0.4409, 0.0025, 0.6253, 0.0024, 0.4417, 0.0289, 0.4411, 0.029, 0.6259, 0.5527, 0.9935, 0.3693, 0.993, 0.3687, 0.9665, 0.5533, 0.967, 0.0574, 0.1296, 0.0524, 0.4111, 0.02, 0.4101, 0.0296, 0.1017, 0.865, 0.1295, 0.5838, 0.1247, 0.5847, 0.0923, 0.8929, 0.1016, 0.3379, 0.0922, 0.3696, 0.0745, 0.3689, 0.1011, 0.3389, 0.1246, 0.3696, 0.0745, 0.5531, 0.0747, 0.5537, 0.1012, 0.3689, 0.1011, 0.5847, 0.0923, 0.5838, 0.1247, 0.5537, 0.1012, 0.5531, 0.0747, 0.02, 0.4101, 0.0524, 0.4111, 0.0289, 0.4411, 0.0024, 0.4417, 0.0572, 0.9373, 0.0293, 0.9651, 0.0201, 0.6569, 0.0525, 0.656, 0.0201, 0.6569, 0.0025, 0.6253, 0.029, 0.6259, 0.0525, 0.656, 0.0524, 0.4111, 0.0525, 0.656, 0.029, 0.6259, 0.0289, 0.4411, 0.5838, 0.1247, 0.3389, 0.1246, 0.3689, 0.1011, 0.5537, 0.1012, 0.0572, 0.9373, 0.3387, 0.9429, 0.3376, 0.9753, 0.0293, 0.9651, 0.3376, 0.9753, 0.3387, 0.9429, 0.3687, 0.9665, 0.3693, 0.993, 0.06792, 0.1401, 0.06792, 0.7723, 0.05387, 0.656, 0.05387, 0.4115, 0.865, 0.1295, 0.8929, 0.1016, 0.903, 0.4098, 0.8706, 0.4109, 0.903, 0.4098, 0.9208, 0.4414, 0.8943, 0.4409, 0.8706, 0.4109, 0.06792, 0.1401, 0.3393, 0.1261, 0.5838, 0.1261, 0.7001, 0.1401, 0.9041, 0.6566, 0.8712, 0.6553, 0.895, 0.6255, 0.9215, 0.6248, 0.8712, 0.6553, 0.8706, 0.4109, 0.8943, 0.4409, 0.895, 0.6255, 0.7359, 0.8201, 0.7131, 0.7954, 0.7845, 0.7571, 0.8042, 0.7858, 0.7823, 0.7563, 0.8692, 0.656, 0.8724, 0.7227, 0.8359, 0.7591, 0.5846, 0.9759, 0.5527, 0.9935, 0.5533, 0.967, 0.5829, 0.9432, 0.5533, 0.967, 0.3687, 0.9665, 0.3387, 0.9429, 0.5829, 0.9432, 0.6943, 0.9325, 0.6713, 0.9052, 0.6734, 0.867, 0.7009, 0.8884, 0.5838, 0.9414, 0.6732, 0.8647, 0.6735, 0.903, 0.6354, 0.9414, 0.6734, 0.867, 0.7131, 0.7954, 0.7359, 0.8201, 0.7009, 0.8884, 0.8379, 0.7566, 0.861, 0.7816, 0.8042, 0.7858, 0.7845, 0.7571, 0.8996, 0.7425, 0.8724, 0.7207, 0.8712, 0.6553, 0.9041, 0.6566, 0.6335, 0.9419, 0.6538, 0.9713, 0.5846, 0.9759, 0.5829, 0.9432, 0.8379, 0.7566, 0.8724, 0.7207, 0.8996, 0.7425, 0.861, 0.7816, 0.6335, 0.9419, 0.6713, 0.9052, 0.6943, 0.9325, 0.6538, 0.9713, 0.8322, 0.0086, 0.8849, 0.0084, 0.8851, 0.0845, 0.8325, 0.0847, 0.5691, 0.0094, 0.6217, 0.0092, 0.6219, 0.0853, 0.5693, 0.0855, 0.6217, 0.0092, 0.6743, 0.0091, 0.6746, 0.0852, 0.6219, 0.0853, 0.6743, 0.0091, 0.727, 0.0089, 0.7272, 0.085, 0.6746, 0.0852, 0.727, 0.0089, 0.7796, 0.0087, 0.7798, 0.0848, 0.7272, 0.085, 0.7796, 0.0087, 0.8322, 0.0086, 0.8325, 0.0847, 0.7798, 0.0848, 0.931, 0.7072, 0.9749, 0.6973, 0.9732, 0.8184, 0.9294, 0.8178, 0.9853, 0.6974, 0.9836, 0.8185, 0.9732, 0.8184, 0.9749, 0.6973, 0.919, 0.8176, 0.9205, 0.707, 0.931, 0.7072, 0.9294, 0.8178, 0.9225, 0.051, 0.9264, 0.0344, 0.9407, 0.0411, 0.9399, 0.051, 0.9463, 0.0003, 0.9534, 0.041, 0.9407, 0.0411, 0.9007, 0.051, 0.921, 0.0075, 0.9264, 0.0344, 0.9225, 0.051, 0.9278, 0.2625, 0.941, 0.2595, 0.9469, 0.2901, 0.9221, 0.2864, 0.9743, 0.0054, 0.9949, 0.051, 0.9709, 0.051, 0.9667, 0.0344, 0.9667, 0.0344, 0.9709, 0.051, 0.9539, 0.051, 0.9534, 0.041, 0.9539, 0.051, 0.9399, 0.051, 0.9407, 0.0411, 0.9534, 0.041, 0.9469, 0.2901, 0.9542, 0.2595, 0.9669, 0.2629, 0.974, 0.2858, 0.9542, 0.2595, 0.9469, 0.2901, 0.941, 0.2595, 0.9463, 0.0003, 0.9407, 0.0411, 0.9264, 0.0344, 0.921, 0.0075, 0.9534, 0.041, 0.9463, 0.0003, 0.9743, 0.0054, 0.9667, 0.0344, 0.9709, 0.2471, 0.9709, 0.051, 0.9949, 0.051, 0.9949, 0.2471, 0.9539, 0.2471, 0.9539, 0.051, 0.9709, 0.051, 0.9709, 0.2471, 0.9399, 0.2471, 0.9399, 0.051, 0.9539, 0.051, 0.9539, 0.2471, 0.9225, 0.2471, 0.9225, 0.051, 0.9399, 0.051, 0.9399, 0.2471, 0.9007, 0.2471, 0.9007, 0.051, 0.9225, 0.051, 0.9225, 0.2471, 0.9949, 0.2471, 0.974, 0.2858, 0.9669, 0.2629, 0.9709, 0.2471, 0.9539, 0.2471, 0.9709, 0.2471, 0.9669, 0.2629, 0.9542, 0.2595, 0.9542, 0.2595, 0.941, 0.2595, 0.9399, 0.2471, 0.9539, 0.2471, 0.9278, 0.2625, 0.9225, 0.2471, 0.9399, 0.2471, 0.941, 0.2595, 0.9221, 0.2864, 0.9007, 0.2471, 0.9225, 0.2471, 0.9278, 0.2625, 0.9225, 0.2471, 0.9399, 0.2471, 0.941, 0.2595, 0.9278, 0.2625, 0.9469, 0.2901, 0.941, 0.2595, 0.9542, 0.2595, 0.9007, 0.2471, 0.9225, 0.2471, 0.9278, 0.2625, 0.9221, 0.2864, 0.9264, 0.0344, 0.921, 0.0075, 0.9463, 0.0003, 0.9407, 0.0411, 0.974, 0.2858, 0.9669, 0.2629, 0.9709, 0.2471, 0.9949, 0.2471, 0.9669, 0.2629, 0.9542, 0.2595, 0.9539, 0.2471, 0.9709, 0.2471, 0.9539, 0.2471, 0.9542, 0.2595, 0.941, 0.2595, 0.9399, 0.2471, 0.9463, 0.0003, 0.9743, 0.0054, 0.9667, 0.0344, 0.9534, 0.041, 0.9534, 0.041, 0.9407, 0.0411, 0.9463, 0.0003, 0.9469, 0.2901, 0.9221, 0.2864, 0.9278, 0.2625, 0.941, 0.2595, 0.9542, 0.2595, 0.9669, 0.2629, 0.974, 0.2858, 0.9469, 0.2901, 0.9709, 0.051, 0.9949, 0.051, 0.9949, 0.2471, 0.9709, 0.2471, 0.9539, 0.051, 0.9709, 0.051, 0.9709, 0.2471, 0.9539, 0.2471, 0.9399, 0.051, 0.9539, 0.051, 0.9539, 0.2471, 0.9399, 0.2471, 0.9225, 0.051, 0.9399, 0.051, 0.9399, 0.2471, 0.9225, 0.2471, 0.9007, 0.051, 0.9225, 0.051, 0.9225, 0.2471, 0.9007, 0.2471, 0.9949, 0.051, 0.9709, 0.051, 0.9667, 0.0344, 0.9743, 0.0054, 0.9539, 0.051, 0.9534, 0.041, 0.9667, 0.0344, 0.9709, 0.051, 0.9534, 0.041, 0.9539, 0.051, 0.9399, 0.051, 0.9407, 0.0411, 0.9264, 0.0344, 0.9407, 0.0411, 0.9399, 0.051, 0.9225, 0.051, 0.921, 0.0075, 0.9264, 0.0344, 0.9225, 0.051, 0.9007, 0.051, 0.9225, 0.051, 0.9264, 0.0344, 0.9407, 0.0411, 0.9399, 0.051, 0.9463, 0.0003, 0.9534, 0.041, 0.9407, 0.0411, 0.9007, 0.051, 0.921, 0.0075, 0.9264, 0.0344, 0.9225, 0.051, 0.9278, 0.2625, 0.941, 0.2595, 0.9469, 0.2901, 0.9221, 0.2864, 0.9743, 0.0054, 0.9949, 0.051, 0.9709, 0.051, 0.9667, 0.0344, 0.9667, 0.0344, 0.9709, 0.051, 0.9539, 0.051, 0.9534, 0.041, 0.9539, 0.051, 0.9399, 0.051, 0.9407, 0.0411, 0.9534, 0.041, 0.9469, 0.2901, 0.9542, 0.2595, 0.9669, 0.2629, 0.974, 0.2858, 0.9542, 0.2595, 0.9469, 0.2901, 0.941, 0.2595, 0.9463, 0.0003, 0.9407, 0.0411, 0.9264, 0.0344, 0.921, 0.0075, 0.9534, 0.041, 0.9463, 0.0003, 0.9743, 0.0054, 0.9667, 0.0344, 0.9709, 0.2471, 0.9709, 0.051, 0.9949, 0.051, 0.9949, 0.2471, 0.9539, 0.2471, 0.9539, 0.051, 0.9709, 0.051, 0.9709, 0.2471, 0.9399, 0.2471, 0.9399, 0.051, 0.9539, 0.051, 0.9539, 0.2471, 0.9225, 0.2471, 0.9225, 0.051, 0.9399, 0.051, 0.9399, 0.2471, 0.9007, 0.2471, 0.9007, 0.051, 0.9225, 0.051, 0.9225, 0.2471, 0.9949, 0.2471, 0.974, 0.2858, 0.9669, 0.2629, 0.9709, 0.2471, 0.9539, 0.2471, 0.9709, 0.2471, 0.9669, 0.2629, 0.9542, 0.2595, 0.9542, 0.2595, 0.941, 0.2595, 0.9399, 0.2471, 0.9539, 0.2471, 0.9278, 0.2625, 0.9225, 0.2471, 0.9399, 0.2471, 0.941, 0.2595, 0.9221, 0.2864, 0.9007, 0.2471, 0.9225, 0.2471, 0.9278, 0.2625, 0.9225, 0.051, 0.9399, 0.051, 0.9407, 0.0411, 0.9264, 0.0344, 0.9463, 0.0003, 0.9407, 0.0411, 0.9534, 0.041, 0.9007, 0.051, 0.9225, 0.051, 0.9264, 0.0344, 0.921, 0.0075, 0.9278, 0.2625, 0.9221, 0.2864, 0.9469, 0.2901, 0.941, 0.2595, 0.9743, 0.0054, 0.9667, 0.0344, 0.9709, 0.051, 0.9949, 0.051, 0.9667, 0.0344, 0.9534, 0.041, 0.9539, 0.051, 0.9709, 0.051, 0.9539, 0.051, 0.9534, 0.041, 0.9407, 0.0411, 0.9399, 0.051, 0.9469, 0.2901, 0.974, 0.2858, 0.9669, 0.2629, 0.9542, 0.2595, 0.9542, 0.2595, 0.941, 0.2595, 0.9469, 0.2901, 0.9463, 0.0003, 0.921, 0.0075, 0.9264, 0.0344, 0.9407, 0.0411, 0.9534, 0.041, 0.9667, 0.0344, 0.9743, 0.0054, 0.9463, 0.0003, 0.9709, 0.2471, 0.9949, 0.2471, 0.9949, 0.051, 0.9709, 0.051, 0.9539, 0.2471, 0.9709, 0.2471, 0.9709, 0.051, 0.9539, 0.051, 0.9399, 0.2471, 0.9539, 0.2471, 0.9539, 0.051, 0.9399, 0.051, 0.9225, 0.2471, 0.9399, 0.2471, 0.9399, 0.051, 0.9225, 0.051, 0.9007, 0.2471, 0.9225, 0.2471, 0.9225, 0.051, 0.9007, 0.051, 0.9949, 0.2471, 0.9709, 0.2471, 0.9669, 0.2629, 0.974, 0.2858, 0.9539, 0.2471, 0.9542, 0.2595, 0.9669, 0.2629, 0.9709, 0.2471, 0.9542, 0.2595, 0.9539, 0.2471, 0.9399, 0.2471, 0.941, 0.2595, 0.9278, 0.2625, 0.941, 0.2595, 0.9399, 0.2471, 0.9225, 0.2471, 0.9221, 0.2864, 0.9278, 0.2625, 0.9225, 0.2471, 0.9007, 0.2471, 0.9225, 0.051, 0.9399, 0.051, 0.9407, 0.0411, 0.9264, 0.0344, 0.9463, 0.0003, 0.9407, 0.0411, 0.9534, 0.041, 0.9007, 0.051, 0.9225, 0.051, 0.9264, 0.0344, 0.921, 0.0075, 0.9278, 0.2625, 0.9221, 0.2864, 0.9469, 0.2901, 0.941, 0.2595, 0.9743, 0.0054, 0.9667, 0.0344, 0.9709, 0.051, 0.9949, 0.051, 0.9667, 0.0344, 0.9534, 0.041, 0.9539, 0.051, 0.9709, 0.051, 0.9539, 0.051, 0.9534, 0.041, 0.9407, 0.0411, 0.9399, 0.051, 0.9469, 0.2901, 0.974, 0.2858, 0.9669, 0.2629, 0.9542, 0.2595, 0.9542, 0.2595, 0.941, 0.2595, 0.9469, 0.2901, 0.9463, 0.0003, 0.921, 0.0075, 0.9264, 0.0344, 0.9407, 0.0411, 0.9534, 0.041, 0.9667, 0.0344, 0.9743, 0.0054, 0.9463, 0.0003, 0.9709, 0.2471, 0.9949, 0.2471, 0.9949, 0.051, 0.9709, 0.051, 0.9539, 0.2471, 0.9709, 0.2471, 0.9709, 0.051, 0.9539, 0.051, 0.9399, 0.2471, 0.9539, 0.2471, 0.9539, 0.051, 0.9399, 0.051, 0.9225, 0.2471, 0.9399, 0.2471, 0.9399, 0.051, 0.9225, 0.051, 0.9007, 0.2471, 0.9225, 0.2471, 0.9225, 0.051, 0.9007, 0.051, 0.9949, 0.2471, 0.9709, 0.2471, 0.9669, 0.2629, 0.974, 0.2858, 0.9539, 0.2471, 0.9542, 0.2595, 0.9669, 0.2629, 0.9709, 0.2471, 0.9542, 0.2595, 0.9539, 0.2471, 0.9399, 0.2471, 0.941, 0.2595, 0.9278, 0.2625, 0.941, 0.2595, 0.9399, 0.2471, 0.9225, 0.2471, 0.9221, 0.2864, 0.9278, 0.2625, 0.9225, 0.2471, 0.9007, 0.2471, 0.9225, 0.051, 0.9264, 0.0344, 0.9407, 0.0411, 0.9399, 0.051, 0.9463, 0.0003, 0.9534, 0.041, 0.9407, 0.0411, 0.9007, 0.051, 0.921, 0.0075, 0.9264, 0.0344, 0.9225, 0.051, 0.9278, 0.2625, 0.941, 0.2595, 0.9469, 0.2901, 0.9221, 0.2864, 0.9743, 0.0054, 0.9949, 0.051, 0.9709, 0.051, 0.9667, 0.0344, 0.9667, 0.0344, 0.9709, 0.051, 0.9539, 0.051, 0.9534, 0.041, 0.9539, 0.051, 0.9399, 0.051, 0.9407, 0.0411, 0.9534, 0.041, 0.9469, 0.2901, 0.9542, 0.2595, 0.9669, 0.2629, 0.974, 0.2858, 0.9542, 0.2595, 0.9469, 0.2901, 0.941, 0.2595, 0.9463, 0.0003, 0.9407, 0.0411, 0.9264, 0.0344, 0.921, 0.0075, 0.9534, 0.041, 0.9463, 0.0003, 0.9743, 0.0054, 0.9667, 0.0344, 0.9709, 0.2471, 0.9709, 0.051, 0.9949, 0.051, 0.9949, 0.2471, 0.9539, 0.2471, 0.9539, 0.051, 0.9709, 0.051, 0.9709, 0.2471, 0.9399, 0.2471, 0.9399, 0.051, 0.9539, 0.051, 0.9539, 0.2471, 0.9225, 0.2471, 0.9225, 0.051, 0.9399, 0.051, 0.9399, 0.2471, 0.9007, 0.2471, 0.9007, 0.051, 0.9225, 0.051, 0.9225, 0.2471, 0.9949, 0.2471, 0.974, 0.2858, 0.9669, 0.2629, 0.9709, 0.2471, 0.9539, 0.2471, 0.9709, 0.2471, 0.9669, 0.2629, 0.9542, 0.2595, 0.9542, 0.2595, 0.941, 0.2595, 0.9399, 0.2471, 0.9539, 0.2471, 0.9278, 0.2625, 0.9225, 0.2471, 0.9399, 0.2471, 0.941, 0.2595, 0.9221, 0.2864, 0.9007, 0.2471, 0.9225, 0.2471, 0.9278, 0.2625, 0.9225, 0.051, 0.9399, 0.051, 0.9407, 0.0411, 0.9264, 0.0344, 0.9463, 0.0003, 0.9407, 0.0411, 0.9534, 0.041, 0.9007, 0.051, 0.9225, 0.051, 0.9264, 0.0344, 0.921, 0.0075, 0.9278, 0.2625, 0.9221, 0.2864, 0.9469, 0.2901, 0.941, 0.2595, 0.9743, 0.0054, 0.9667, 0.0344, 0.9709, 0.051, 0.9949, 0.051, 0.9667, 0.0344, 0.9534, 0.041, 0.9539, 0.051, 0.9709, 0.051, 0.9539, 0.051, 0.9534, 0.041, 0.9407, 0.0411, 0.9399, 0.051, 0.9469, 0.2901, 0.974, 0.2858, 0.9669, 0.2629, 0.9542, 0.2595, 0.9542, 0.2595, 0.941, 0.2595, 0.9469, 0.2901, 0.9463, 0.0003, 0.921, 0.0075, 0.9264, 0.0344, 0.9407, 0.0411, 0.9534, 0.041, 0.9667, 0.0344, 0.9743, 0.0054, 0.9463, 0.0003, 0.9709, 0.2471, 0.9949, 0.2471, 0.9949, 0.051, 0.9709, 0.051, 0.9539, 0.2471, 0.9709, 0.2471, 0.9709, 0.051, 0.9539, 0.051, 0.9399, 0.2471, 0.9539, 0.2471, 0.9539, 0.051, 0.9399, 0.051, 0.9225, 0.2471, 0.9399, 0.2471, 0.9399, 0.051, 0.9225, 0.051, 0.9007, 0.2471, 0.9225, 0.2471, 0.9225, 0.051, 0.9007, 0.051, 0.9949, 0.2471, 0.9709, 0.2471, 0.9669, 0.2629, 0.974, 0.2858, 0.9539, 0.2471, 0.9542, 0.2595, 0.9669, 0.2629, 0.9709, 0.2471, 0.9542, 0.2595, 0.9539, 0.2471, 0.9399, 0.2471, 0.941, 0.2595, 0.9278, 0.2625, 0.941, 0.2595, 0.9399, 0.2471, 0.9225, 0.2471, 0.9221, 0.2864, 0.9278, 0.2625, 0.9225, 0.2471, 0.9007, 0.2471, 0.06792, 0.1401, 0.05387, 0.4115, 0.05387, 0.1261, 0.05387, 0.1261, 0.3393, 0.1261, 0.06792, 0.1401, 0.06792, 0.7723, 0.2036, 0.8569, 0.3393, 0.9414, 0.05387, 0.9414, 0.05387, 0.9414, 0.05387, 0.656, 0.06792, 0.7723, 0.8692, 0.1261, 0.8692, 0.4115, 0.7847, 0.2758, 0.7001, 0.1401, 0.7001, 0.1401, 0.5838, 0.1261, 0.8692, 0.1261, 0.8003, 0.5147, 0.7949, 0.4525, 0.8692, 0.4115, 0.7949, 0.4525, 0.7787, 0.3923, 0.8692, 0.4115, 0.7787, 0.3923, 0.7524, 0.3357, 0.8692, 0.4115, 0.7524, 0.3357, 0.7166, 0.2846, 0.7001, 0.1401, 0.7847, 0.2758, 0.8692, 0.4115, 0.7166, 0.2846, 0.6725, 0.2405, 0.7001, 0.1401, 0.6725, 0.2405, 0.6214, 0.2047, 0.7001, 0.1401, 0.6214, 0.2047, 0.5649, 0.1784, 0.7001, 0.1401, 0.5649, 0.1784, 0.5046, 0.1622, 0.7001, 0.1401, 0.5046, 0.1622, 0.4425, 0.1568, 0.7001, 0.1401, 0.4425, 0.1568, 0.3803, 0.1622, 0.06792, 0.1401, 0.7001, 0.1401, 0.3803, 0.1622, 0.3201, 0.1784, 0.06792, 0.1401, 0.3201, 0.1784, 0.2635, 0.2047, 0.06792, 0.1401, 0.2635, 0.2047, 0.2124, 0.2405, 0.06792, 0.1401, 0.2124, 0.2405, 0.1683, 0.2846, 0.06792, 0.1401, 0.1683, 0.2846, 0.1326, 0.3357, 0.06792, 0.1401, 0.1326, 0.3357, 0.1062, 0.3923, 0.06792, 0.1401, 0.1062, 0.3923, 0.09005, 0.4525, 0.06792, 0.1401, 0.09005, 0.4525, 0.08462, 0.5147, 0.06792, 0.7723, 0.06792, 0.1401, 0.08462, 0.5147, 0.09005, 0.5768, 0.06792, 0.7723, 0.09005, 0.5768, 0.1062, 0.637, 0.06792, 0.7723, 0.1062, 0.637, 0.1326, 0.6936, 0.06792, 0.7723, 0.1326, 0.6936, 0.1683, 0.7447, 0.06792, 0.7723, 0.1683, 0.7447, 0.2124, 0.7888, 0.06792, 0.7723, 0.2124, 0.7888, 0.2635, 0.8246, 0.3393, 0.9414, 0.2036, 0.8569, 0.06792, 0.7723, 0.2635, 0.8246, 0.3201, 0.8509, 0.3393, 0.9414, 0.3201, 0.8509, 0.3803, 0.8671, 0.3393, 0.9414, 0.3803, 0.8671, 0.4425, 0.8725, 0.3393, 0.9414, 0.4425, 0.8725, 0.5046, 0.8671, 0.5838, 0.9414, 0.3393, 0.9414, 0.5046, 0.8671, 0.5649, 0.8509, 0.5838, 0.9414, 0.7787, 0.637, 0.7949, 0.5768, 0.8692, 0.656, 0.7949, 0.5768, 0.8003, 0.5147, 0.8692, 0.4115, 0.8692, 0.656, 0.5838, 0.9414, 0.5649, 0.8509, 0.6214, 0.8246, 0.7524, 0.6936, 0.7787, 0.637, 0.8692, 0.656, 0.08462, 0.5147, 0.09005, 0.4525, 0.1067, 0.4554, 0.1015, 0.5147, 0.1015, 0.5147, 0.1067, 0.4554, 0.1135, 0.4567, 0.1085, 0.5147, 0.1085, 0.5147, 0.1135, 0.4567, 0.1135, 0.4567, 0.1085, 0.5147, 0.09005, 0.4525, 0.1062, 0.3923, 0.1221, 0.398, 0.1067, 0.4554, 0.1067, 0.4554, 0.1221, 0.398, 0.1286, 0.4004, 0.1135, 0.4567, 0.1135, 0.4567, 0.1286, 0.4004, 0.1286, 0.4004, 0.1135, 0.4567, 0.1062, 0.3923, 0.1326, 0.3357, 0.1472, 0.3442, 0.1221, 0.398, 0.1221, 0.398, 0.1472, 0.3442, 0.1532, 0.3477, 0.1286, 0.4004, 0.1286, 0.4004, 0.1532, 0.3477, 0.1532, 0.3477, 0.1286, 0.4004, 0.1326, 0.3357, 0.1683, 0.2846, 0.1813, 0.2955, 0.1472, 0.3442, 0.1472, 0.3442, 0.1813, 0.2955, 0.1866, 0.3, 0.1532, 0.3477, 0.1532, 0.3477, 0.1866, 0.3, 0.1866, 0.3, 0.1532, 0.3477, 0.1683, 0.2846, 0.2124, 0.2405, 0.2233, 0.2534, 0.1813, 0.2955, 0.1813, 0.2955, 0.2233, 0.2534, 0.2278, 0.2588, 0.1866, 0.3, 0.1866, 0.3, 0.2278, 0.2588, 0.2278, 0.2588, 0.1866, 0.3, 0.2124, 0.2405, 0.2635, 0.2047, 0.272, 0.2194, 0.2233, 0.2534, 0.2233, 0.2534, 0.272, 0.2194, 0.2755, 0.2254, 0.2278, 0.2588, 0.2278, 0.2588, 0.2755, 0.2254, 0.2755, 0.2254, 0.2278, 0.2588, 0.2635, 0.2047, 0.3201, 0.1784, 0.3258, 0.1942, 0.272, 0.2194, 0.272, 0.2194, 0.3258, 0.1942, 0.3282, 0.2008, 0.2755, 0.2254, 0.2755, 0.2254, 0.3282, 0.2008, 0.3282, 0.2008, 0.2755, 0.2254, 0.3201, 0.1784, 0.3803, 0.1622, 0.3833, 0.1789, 0.3258, 0.1942, 0.3258, 0.1942, 0.3833, 0.1789, 0.3845, 0.1857, 0.3282, 0.2008, 0.3282, 0.2008, 0.3845, 0.1857, 0.3845, 0.1857, 0.3282, 0.2008, 0.3803, 0.1622, 0.4425, 0.1568, 0.4425, 0.1737, 0.3833, 0.1789, 0.3833, 0.1789, 0.4425, 0.1737, 0.4425, 0.1807, 0.3845, 0.1857, 0.3845, 0.1857, 0.4425, 0.1807, 0.4425, 0.1807, 0.3845, 0.1857, 0.4425, 0.1568, 0.5046, 0.1622, 0.5017, 0.1789, 0.4425, 0.1737, 0.4425, 0.1737, 0.5017, 0.1789, 0.5005, 0.1857, 0.4425, 0.1807, 0.4425, 0.1807, 0.5005, 0.1857, 0.5005, 0.1857, 0.4425, 0.1807, 0.5046, 0.1622, 0.5649, 0.1784, 0.5591, 0.1942, 0.5017, 0.1789, 0.5017, 0.1789, 0.5591, 0.1942, 0.5567, 0.2008, 0.5005, 0.1857, 0.5005, 0.1857, 0.5567, 0.2008, 0.5567, 0.2008, 0.5005, 0.1857, 0.5649, 0.1784, 0.6214, 0.2047, 0.613, 0.2194, 0.5591, 0.1942, 0.5591, 0.1942, 0.613, 0.2194, 0.6095, 0.2254, 0.5567, 0.2008, 0.5567, 0.2008, 0.6095, 0.2254, 0.6095, 0.2254, 0.5567, 0.2008, 0.6214, 0.2047, 0.6725, 0.2405, 0.6616, 0.2534, 0.613, 0.2194, 0.613, 0.2194, 0.6616, 0.2534, 0.6571, 0.2588, 0.6095, 0.2254, 0.6095, 0.2254, 0.6571, 0.2588, 0.6571, 0.2588, 0.6095, 0.2254, 0.6725, 0.2405, 0.7166, 0.2846, 0.7037, 0.2955, 0.6616, 0.2534, 0.6616, 0.2534, 0.7037, 0.2955, 0.6983, 0.3, 0.6571, 0.2588, 0.6571, 0.2588, 0.6983, 0.3, 0.6983, 0.3, 0.6571, 0.2588, 0.7166, 0.2846, 0.7524, 0.3357, 0.7378, 0.3442, 0.7037, 0.2955, 0.7037, 0.2955, 0.7378, 0.3442, 0.7317, 0.3477, 0.6983, 0.3, 0.6983, 0.3, 0.7317, 0.3477, 0.7317, 0.3477, 0.6983, 0.3, 0.7524, 0.3357, 0.7787, 0.3923, 0.7629, 0.398, 0.7378, 0.3442, 0.7378, 0.3442, 0.7629, 0.398, 0.7563, 0.4004, 0.7317, 0.3477, 0.7317, 0.3477, 0.7563, 0.4004, 0.7563, 0.4004, 0.7317, 0.3477, 0.7787, 0.3923, 0.7949, 0.4525, 0.7783, 0.4554, 0.7629, 0.398, 0.7629, 0.398, 0.7783, 0.4554, 0.7714, 0.4567, 0.7563, 0.4004, 0.7563, 0.4004, 0.7714, 0.4567, 0.7714, 0.4567, 0.7563, 0.4004, 0.7949, 0.4525, 0.8003, 0.5147, 0.7834, 0.5147, 0.7783, 0.4554, 0.7783, 0.4554, 0.7834, 0.5147, 0.7765, 0.5147, 0.7714, 0.4567, 0.7714, 0.4567, 0.7765, 0.5147, 0.7765, 0.5147, 0.7714, 0.4567, 0.8003, 0.5147, 0.7949, 0.5768, 0.7783, 0.5739, 0.7834, 0.5147, 0.7834, 0.5147, 0.7783, 0.5739, 0.7714, 0.5726, 0.7765, 0.5147, 0.7765, 0.5147, 0.7714, 0.5726, 0.7714, 0.5726, 0.7765, 0.5147, 0.7949, 0.5768, 0.7787, 0.637, 0.7629, 0.6313, 0.7783, 0.5739, 0.7783, 0.5739, 0.7629, 0.6313, 0.7563, 0.6289, 0.7714, 0.5726, 0.7714, 0.5726, 0.7563, 0.6289, 0.7563, 0.6289, 0.7714, 0.5726, 0.7787, 0.637, 0.7524, 0.6936, 0.7378, 0.6851, 0.7629, 0.6313, 0.7629, 0.6313, 0.7378, 0.6851, 0.7317, 0.6816, 0.7563, 0.6289, 0.7563, 0.6289, 0.7317, 0.6816, 0.7317, 0.6816, 0.7563, 0.6289, 0.7524, 0.6936, 0.7166, 0.7447, 0.7037, 0.7338, 0.7378, 0.6851, 0.7378, 0.6851, 0.7037, 0.7338, 0.6983, 0.7293, 0.7317, 0.6816, 0.7317, 0.6816, 0.6983, 0.7293, 0.6983, 0.7293, 0.7317, 0.6816, 0.7166, 0.7447, 0.6725, 0.7888, 0.6616, 0.7759, 0.7037, 0.7338, 0.7037, 0.7338, 0.6616, 0.7759, 0.6571, 0.7705, 0.6983, 0.7293, 0.6983, 0.7293, 0.6571, 0.7705, 0.6571, 0.7705, 0.6983, 0.7293, 0.6725, 0.7888, 0.6214, 0.8246, 0.613, 0.8099, 0.6616, 0.7759, 0.6616, 0.7759, 0.613, 0.8099, 0.6095, 0.8039, 0.6571, 0.7705, 0.6571, 0.7705, 0.6095, 0.8039, 0.6095, 0.8039, 0.6571, 0.7705, 0.6214, 0.8246, 0.5649, 0.8509, 0.5591, 0.8351, 0.613, 0.8099, 0.613, 0.8099, 0.5591, 0.8351, 0.5567, 0.8285, 0.6095, 0.8039, 0.6095, 0.8039, 0.5567, 0.8285, 0.5567, 0.8285, 0.6095, 0.8039, 0.5649, 0.8509, 0.5046, 0.8671, 0.5017, 0.8504, 0.5591, 0.8351, 0.5591, 0.8351, 0.5017, 0.8504, 0.5005, 0.8436, 0.5567, 0.8285, 0.5567, 0.8285, 0.5005, 0.8436, 0.5005, 0.8436, 0.5567, 0.8285, 0.5046, 0.8671, 0.4425, 0.8725, 0.4425, 0.8556, 0.5017, 0.8504, 0.5017, 0.8504, 0.4425, 0.8556, 0.4425, 0.8486, 0.5005, 0.8436, 0.5005, 0.8436, 0.4425, 0.8486, 0.4425, 0.8486, 0.5005, 0.8436, 0.4425, 0.8725, 0.3803, 0.8671, 0.3833, 0.8504, 0.4425, 0.8556, 0.4425, 0.8556, 0.3833, 0.8504, 0.3845, 0.8436, 0.4425, 0.8486, 0.4425, 0.8486, 0.3845, 0.8436, 0.3845, 0.8436, 0.4425, 0.8486, 0.3803, 0.8671, 0.3201, 0.8509, 0.3258, 0.8351, 0.3833, 0.8504, 0.3833, 0.8504, 0.3258, 0.8351, 0.3282, 0.8285, 0.3845, 0.8436, 0.3845, 0.8436, 0.3282, 0.8285, 0.3282, 0.8285, 0.3845, 0.8436, 0.3201, 0.8509, 0.2635, 0.8246, 0.272, 0.8099, 0.3258, 0.8351, 0.3258, 0.8351, 0.272, 0.8099, 0.2755, 0.8039, 0.3282, 0.8285, 0.3282, 0.8285, 0.2755, 0.8039, 0.2755, 0.8039, 0.3282, 0.8285, 0.2635, 0.8246, 0.2124, 0.7888, 0.2233, 0.7759, 0.272, 0.8099, 0.272, 0.8099, 0.2233, 0.7759, 0.2278, 0.7705, 0.2755, 0.8039, 0.2755, 0.8039, 0.2278, 0.7705, 0.2278, 0.7705, 0.2755, 0.8039, 0.2124, 0.7888, 0.1683, 0.7447, 0.1813, 0.7338, 0.2233, 0.7759, 0.2233, 0.7759, 0.1813, 0.7338, 0.1866, 0.7293, 0.2278, 0.7705, 0.2278, 0.7705, 0.1866, 0.7293, 0.1866, 0.7293, 0.2278, 0.7705, 0.1683, 0.7447, 0.1326, 0.6936, 0.1472, 0.6851, 0.1813, 0.7338, 0.1813, 0.7338, 0.1472, 0.6851, 0.1532, 0.6816, 0.1866, 0.7293, 0.1866, 0.7293, 0.1532, 0.6816, 0.1532, 0.6816, 0.1866, 0.7293, 0.1326, 0.6936, 0.1062, 0.637, 0.1221, 0.6313, 0.1472, 0.6851, 0.1472, 0.6851, 0.1221, 0.6313, 0.1286, 0.6289, 0.1532, 0.6816, 0.1532, 0.6816, 0.1286, 0.6289, 0.1286, 0.6289, 0.1532, 0.6816, 0.1062, 0.637, 0.09005, 0.5768, 0.1067, 0.5739, 0.1221, 0.6313, 0.1221, 0.6313, 0.1067, 0.5739, 0.1135, 0.5726, 0.1286, 0.6289, 0.1286, 0.6289, 0.1135, 0.5726, 0.1135, 0.5726, 0.1286, 0.6289, 0.09005, 0.5768, 0.08462, 0.5147, 0.1015, 0.5147, 0.1067, 0.5739, 0.1067, 0.5739, 0.1015, 0.5147, 0.1085, 0.5147, 0.1135, 0.5726, 0.1135, 0.5726, 0.1085, 0.5147, 0.1085, 0.5147, 0.1135, 0.5726, 0.1085, 0.5147, 0.1135, 0.4567, 0.1286, 0.4004, 0.1532, 0.3477, 0.1866, 0.3, 0.2278, 0.2588, 0.2755, 0.2254, 0.3282, 0.2008, 0.3845, 0.1857, 0.4425, 0.1807, 0.5005, 0.1857, 0.5567, 0.2008, 0.6095, 0.2254, 0.6571, 0.2588, 0.6983, 0.3, 0.7317, 0.3477, 0.7563, 0.4004, 0.7714, 0.4567, 0.7765, 0.5147, 0.7714, 0.5726, 0.7563, 0.6289, 0.7317, 0.6816, 0.6983, 0.7293, 0.6571, 0.7705, 0.6095, 0.8039, 0.5567, 0.8285, 0.5005, 0.8436, 0.4425, 0.8486, 0.3845, 0.8436, 0.3282, 0.8285, 0.2755, 0.8039, 0.2278, 0.7705, 0.1866, 0.7293, 0.1532, 0.6816, 0.1286, 0.6289, 0.1135, 0.5726, 0.5838, 0.9414, 0.6214, 0.8246, 0.6732, 0.8647, 0.6214, 0.8246, 0.6725, 0.7888, 0.6732, 0.8647, 0.6732, 0.8647, 0.6725, 0.7888, 0.7119, 0.7938, 0.6725, 0.7888, 0.7166, 0.7447, 0.7119, 0.7938, 0.7119, 0.7938, 0.7166, 0.7447, 0.7823, 0.7563, 0.7524, 0.6936, 0.7823, 0.7563, 0.7166, 0.7447, 0.7524, 0.6936, 0.8692, 0.656, 0.7823, 0.7563])
me_modelcomponent.materials.append(mat_default_obj)
me_modelcomponent.use_remesh_fix_poles = True
me_modelcomponent.use_remesh_preserve_attributes = False
me_modelcomponent.use_mirror_vertex_groups = False
me_modelcomponent.update()
me_modelcomponent.normals_split_custom_set([tuple(v) for v in zip(*[iter([0.02959, 0.1676, 0.9854, 0.8018, 0.07711, 0.5926, 0.8639, 0.4108, 0.2913, 0.03869, 0.8625, 0.5046, 1.0, -2.45e-07, 0.0, 0.8627, 0.4148, -0.2894, 0.8639, 0.4108, 0.2913, 0.0301, 0.001399, 0.9995, 0.7609, 0.0113, 0.6488, 0.8018, 0.07711, 0.5926, 0.02959, 0.1676, 0.9854, -0.7947, 0.06942, 0.603, -0.8597, 0.4167, 0.2955, -1.0, -2.637e-07, 0.0, -0.7676, -3.232e-07, 0.6409, 0.7778, -1.596e-07, -0.6285, 0.0378, 0.0, -0.9993, 0.03479, 0.1666, -0.9854, 0.8033, 0.06899, -0.5916, 0.8033, 0.06899, -0.5916, 0.03479, 0.1666, -0.9854, 0.04002, 0.8621, -0.5052, 0.8627, 0.4148, -0.2894, 0.04002, 0.8621, -0.5052, 0.03869, 0.8625, 0.5046, 0.8639, 0.4108, 0.2913, 0.8627, 0.4148, -0.2894, -1.0, -2.637e-07, 0.0, -0.8627, 0.4148, -0.2894, -0.8033, 0.06891, -0.5916, -0.7778, -4.346e-06, -0.6285, -0.8627, 0.4148, -0.2894, -1.0, -2.637e-07, 0.0, -0.8597, 0.4167, 0.2955, 1.0, -2.45e-07, 0.0, 0.8639, 0.4108, 0.2913, 0.8018, 0.07711, 0.5926, 0.7609, 0.0113, 0.6488, 0.8627, 0.4148, -0.2894, 1.0, -2.45e-07, 0.0, 0.7778, -1.596e-07, -0.6285, 0.8033, 0.06899, -0.5916, -0.03481, 0.1666, -0.9854, 0.03479, 0.1666, -0.9854, 0.0378, 0.0, -0.9993, -0.03778, -0.0001732, -0.9993, -0.04, 0.8621, -0.5052, 0.04002, 0.8621, -0.5052, 0.03479, 0.1666, -0.9854, -0.03481, 0.1666, -0.9854, -0.03867, 0.8625, 0.5046, 0.03869, 0.8625, 0.5046, 0.04002, 0.8621, -0.5052, -0.04, 0.8621, -0.5052, -0.03217, 0.1668, 0.9855, 0.02959, 0.1676, 0.9854, 0.03869, 0.8625, 0.5046, -0.03867, 0.8625, 0.5046, -0.0346, 0.0, 0.9994, 0.0301, 0.001399, 0.9995, 0.02959, 0.1676, 0.9854, -0.03217, 0.1668, 0.9855, -0.03778, -0.0001732, -0.9993, -0.7778, -4.346e-06, -0.6285, -0.8033, 0.06891, -0.5916, -0.03481, 0.1666, -0.9854, -0.04, 0.8621, -0.5052, -0.03481, 0.1666, -0.9854, -0.8033, 0.06891, -0.5916, -0.8627, 0.4148, -0.2894, -0.8627, 0.4148, -0.2894, -0.8597, 0.4167, 0.2955, -0.03867, 0.8625, 0.5046, -0.04, 0.8621, -0.5052, -0.7947, 0.06942, 0.603, -0.03217, 0.1668, 0.9855, -0.03867, 0.8625, 0.5046, -0.8597, 0.4167, 0.2955, -0.7676, -3.232e-07, 0.6409, -0.0346, 0.0, 0.9994, -0.03217, 0.1668, 0.9855, -0.7947, 0.06942, 0.603, -0.2171, 0.5444, 0.8103, 0.2171, 0.5443, 0.8103, 0.2171, 0.5443, 0.8103, -0.2171, 0.5444, 0.8103, 0.2171, 0.5443, 0.8103, 0.5932, 0.5443, 0.5932, 0.5932, 0.5443, 0.5932, 0.2171, 0.5443, 0.8103, 0.5932, 0.5443, 0.5932, 0.8103, 0.5443, 0.217, 0.8103, 0.5443, 0.2171, 0.5932, 0.5443, 0.5932, 0.8103, 0.5443, 0.217, 0.8103, 0.5444, -0.2171, 0.8103, 0.5444, -0.217, 0.8103, 0.5443, 0.2171, 0.8103, 0.5444, -0.2171, 0.5932, 0.5444, -0.5931, 0.5931, 0.5444, -0.5931, 0.8103, 0.5444, -0.217, 0.5932, 0.5444, -0.5931, 0.2171, 0.5443, -0.8103, 0.2171, 0.5443, -0.8103, 0.5931, 0.5444, -0.5931, 0.2171, 0.5443, -0.8103, -0.2171, 0.5443, -0.8103, -0.2171, 0.5443, -0.8103, 0.2171, 0.5443, -0.8103, -0.2171, 0.5443, -0.8103, -0.5931, 0.5443, -0.5932, -0.5932, 0.5443, -0.5932, -0.2171, 0.5443, -0.8103, -0.5931, 0.5443, -0.5932, -0.8103, 0.5443, -0.2172, -0.8103, 0.5443, -0.2171, -0.5932, 0.5443, -0.5932, -0.8103, 0.5443, -0.2172, -0.8103, 0.5443, 0.2171, -0.8103, 0.5443, 0.2172, -0.8103, 0.5443, -0.2171, -0.8103, 0.5443, 0.2171, -0.5932, 0.5443, 0.5932, -0.5932, 0.5443, 0.5932, -0.8103, 0.5443, 0.2172, -0.5932, 0.5443, 0.5932, -0.2171, 0.5444, 0.8103, -0.2171, 0.5444, 0.8103, -0.5932, 0.5443, 0.5932, -0.1033, 0.9169, 0.3855, -0.02419, 0.9956, 0.09058, -0.06619, 0.9956, 0.06621, -0.2822, 0.9169, 0.2822, -0.02419, 0.9956, 0.09058, -0.1033, 0.9169, 0.3855, 0.1032, 0.917, 0.3854, 0.0242, 0.9956, 0.09048, 0.0242, 0.9956, 0.09048, 0.1032, 0.917, 0.3854, 0.282, 0.9171, 0.2819, 0.06618, 0.9956, 0.06619, 0.06618, 0.9956, 0.06619, 0.282, 0.9171, 0.2819, 0.3852, 0.917, 0.1032, 0.0905, 0.9956, 0.02421, 0.0905, 0.9956, 0.02421, 0.3852, 0.917, 0.1032, 0.3855, 0.9169, -0.1032, 0.09052, 0.9956, -0.0242, 0.09052, 0.9956, -0.0242, 0.3855, 0.9169, -0.1032, 0.2821, 0.9169, -0.2821, 0.06629, 0.9956, -0.06628, 0.06629, 0.9956, -0.06628, 0.2821, 0.9169, -0.2821, 0.1032, 0.917, -0.3853, 0.02419, 0.9956, -0.09051, 0.02419, 0.9956, -0.09051, 0.1032, 0.917, -0.3853, -0.1032, 0.917, -0.3852, -0.02419, 0.9956, -0.0905, -0.02419, 0.9956, -0.0905, -0.1032, 0.917, -0.3852, -0.282, 0.917, -0.282, -0.0662, 0.9956, -0.0663, -0.0662, 0.9956, -0.0663, -0.282, 0.917, -0.282, -0.3851, 0.9171, -0.1032, -0.09053, 0.9956, -0.0243, -0.09053, 0.9956, -0.0243, -0.3851, 0.9171, -0.1032, -0.3852, 0.917, 0.1033, -0.09053, 0.9956, 0.02421, -0.09053, 0.9956, 0.02421, -0.3852, 0.917, 0.1033, -0.2822, 0.9169, 0.2822, -0.06619, 0.9956, 0.06621, -0.02419, 0.9956, 0.09058, 0.0242, 0.9956, 0.09048, -0.03299, 0.9918, -0.1231, 0.03299, 0.9918, -0.1231, 0.0242, 0.9956, 0.09048, 0.06618, 0.9956, 0.06619, -0.0902, 0.9918, -0.0901, -0.03299, 0.9918, -0.1231, 0.06618, 0.9956, 0.06619, 0.0905, 0.9956, 0.02421, -0.1231, 0.9918, -0.033, -0.0902, 0.9918, -0.0901, 0.0905, 0.9956, 0.02421, 0.09052, 0.9956, -0.0242, -0.1231, 0.9918, 0.033, -0.1231, 0.9918, -0.033, 0.09052, 0.9956, -0.0242, 0.06629, 0.9956, -0.06628, -0.09011, 0.9918, 0.09011, -0.1231, 0.9918, 0.033, 0.06629, 0.9956, -0.06628, 0.02419, 0.9956, -0.09051, -0.033, 0.9918, 0.1231, -0.09011, 0.9918, 0.09011, 0.02419, 0.9956, -0.09051, -0.02419, 0.9956, -0.0905, 0.033, 0.9918, 0.1231, -0.033, 0.9918, 0.1231, -0.02419, 0.9956, -0.0905, -0.0662, 0.9956, -0.0663, 0.0901, 0.9918, 0.09011, 0.033, 0.9918, 0.1231, -0.0662, 0.9956, -0.0663, -0.09053, 0.9956, -0.0243, 0.1231, 0.9918, 0.033, 0.0901, 0.9918, 0.09011, -0.09053, 0.9956, -0.0243, -0.09053, 0.9956, 0.02421, 0.1231, 0.9918, -0.033, 0.1231, 0.9918, 0.033, -0.09053, 0.9956, 0.02421, -0.06619, 0.9956, 0.06621, 0.09011, 0.9918, -0.09011, 0.1231, 0.9918, -0.033, -0.06619, 0.9956, 0.06621, -0.02419, 0.9956, 0.09058, 0.03299, 0.9918, -0.1231, 0.09011, 0.9918, -0.09011, 0.0901, 0.9918, 0.09011, 0.0, 1.0, 2.186e-08, 0.033, 0.9918, 0.1231, -0.03299, 0.9918, -0.1231, -0.0902, 0.9918, -0.0901, 0.0, 1.0, 2.186e-08, 0.0, 1.0, 2.186e-08, -0.0902, 0.9918, -0.0901, -0.1231, 0.9918, -0.033, 0.0, 1.0, 2.186e-08, -0.1231, 0.9918, -0.033, -0.1231, 0.9918, 0.033, 0.0, 1.0, 2.186e-08, -0.1231, 0.9918, 0.033, -0.09011, 0.9918, 0.09011, 0.0, 1.0, 2.186e-08, -0.09011, 0.9918, 0.09011, -0.033, 0.9918, 0.1231, 0.0, 1.0, 2.186e-08, -0.033, 0.9918, 0.1231, 0.033, 0.9918, 0.1231, 0.1231, 0.9918, 0.033, 0.0, 1.0, 2.186e-08, 0.0901, 0.9918, 0.09011, 0.1231, 0.9918, -0.033, 0.0, 1.0, 2.186e-08, 0.1231, 0.9918, 0.033, 0.09011, 0.9918, -0.09011, 0.0, 1.0, 2.186e-08, 0.1231, 0.9918, -0.033, 0.03299, 0.9918, -0.1231, 0.0, 1.0, 2.186e-08, 0.09011, 0.9918, -0.09011, -0.03299, 0.9918, -0.1231, 0.0, 1.0, 2.186e-08, 0.03299, 0.9918, -0.1231, -0.03181, 0.6943, 0.7189, -0.01591, 0.6893, 0.7243, -0.1563, 0.9753, 0.1563, -0.5932, 0.5441, 0.5933, 0.5838, 0.8119, -0.00342, 0.4964, 0.8675, -0.03182, 0.5113, 0.8571, -0.06219, 0.6589, 0.752, 0.0185, -0.4956, 0.868, -0.03192, -0.4956, 0.868, 0.03192, -0.5096, 0.8581, 0.06229, -0.5096, 0.8581, -0.06229, 0.03161, 0.8676, -0.4963, 0.003459, 0.8119, -0.5838, -0.01857, 0.752, -0.6589, 0.06179, 0.8573, -0.5111, -0.1563, 0.9753, 0.1563, -0.7243, 0.6893, 0.01591, -0.7189, 0.6943, 0.03182, -0.5932, 0.5441, 0.5933, 0.2625, 0.9421, 0.2089, 0.01591, 0.6893, 0.7243, 0.03181, 0.6943, 0.7189, 0.659, 0.4365, 0.6126, -0.03181, 0.6943, 0.7189, -0.03191, 0.868, 0.4956, -0.06222, 0.8581, 0.5096, -0.01591, 0.6893, 0.7243, -0.03191, 0.868, 0.4956, 0.03191, 0.868, 0.4956, 0.06221, 0.8581, 0.5096, -0.06222, 0.8581, 0.5096, 0.03181, 0.6943, 0.7189, 0.01591, 0.6893, 0.7243, 0.06221, 0.8581, 0.5096, 0.03191, 0.868, 0.4956, -0.7189, 0.6943, 0.03182, -0.7243, 0.6893, 0.01591, -0.5096, 0.8581, 0.06229, -0.4956, 0.868, 0.03192, -0.4505, 0.7247, -0.5214, -0.456, 0.7281, -0.5117, -0.7189, 0.6943, -0.03182, -0.7243, 0.6893, -0.01592, -0.7189, 0.6943, -0.03182, -0.4956, 0.868, -0.03192, -0.5096, 0.8581, -0.06229, -0.7243, 0.6893, -0.01592, -0.6757, 0.7369, 0.01806, -0.6969, 0.717, 0.01498, -0.4605, 0.8876, 3.006e-07, -0.4605, 0.8876, -1.565e-06, -0.01498, 0.717, 0.6969, -0.01806, 0.7369, 0.6757, 5.116e-06, 0.8877, 0.4605, -1.699e-06, 0.8877, 0.4605, -0.4505, 0.7247, -0.5214, 0.02083, 0.4801, -0.877, 0.00807, 0.5137, -0.8579, -0.456, 0.7281, -0.5117, 0.00807, 0.5137, -0.8579, 0.02083, 0.4801, -0.877, -0.01857, 0.752, -0.6589, 0.003459, 0.8119, -0.5838, 0.08434, 0.9929, -0.08428, -0.2927, 0.9342, 0.2038, -0.6969, 0.717, 0.01498, -0.6757, 0.7369, 0.01806, 0.2625, 0.9421, 0.2089, 0.659, 0.4365, 0.6126, 0.8579, 0.5137, -0.008078, 0.877, 0.4801, -0.02083, 0.8579, 0.5137, -0.008078, 0.5838, 0.8119, -0.00342, 0.6589, 0.752, 0.0185, 0.877, 0.4801, -0.02083, 0.08434, 0.9929, -0.08428, -0.01806, 0.7369, 0.6757, -0.01498, 0.717, 0.6969, -0.2038, 0.9342, 0.2927, 0.7223, 0.6861, -0.08642, 0.7414, 0.6697, -0.04332, 0.5113, 0.8571, -0.06219, 0.4964, 0.8675, -0.03182, 0.409, 0.9096, -0.07371, 0.3433, 0.9322, -0.1149, 0.7546, 0.654, -0.05309, 0.748, 0.6625, -0.04123, 0.5052, 0.701, -0.5034, 0.4984, 0.7012, -0.5099, 0.2446, 0.6708, -0.7001, 0.1632, 0.6478, -0.7441, 0.0118, 0.9998, -0.0133, 0.022, 0.9998, -1.33e-06, -0.0002916, 1.0, -0.001652, -0.0002916, 1.0, -0.001652, 0.1119, 0.7082, -0.6971, 0.03161, 0.8676, -0.4963, 0.06179, 0.8573, -0.5111, 0.06651, 0.6954, -0.7155, 0.04123, 0.6625, -0.748, 0.05309, 0.654, -0.7546, 0.1149, 0.9322, -0.3433, 0.07372, 0.9095, -0.4091, 0.8332, 0.553, 0.0044, 0.8332, 0.553, 0.004398, 0.6921, 0.6643, -0.2823, 0.7372, 0.6423, -0.2098, 8.279e-07, 0.9998, -0.02219, 0.01419, 0.9998, -0.01289, 0.001991, 1.0, 0.0002988, 0.001991, 1.0, 0.0002986, 0.6921, 0.6643, -0.2823, 0.4984, 0.7012, -0.5099, 0.5052, 0.701, -0.5034, 0.7372, 0.6423, -0.2098, -0.0419, 0.5666, -0.8229, -0.0419, 0.5666, -0.8229, 0.1632, 0.6478, -0.7441, 0.2446, 0.6708, -0.7001, 0.7644, 0.6446, 0.0156, 0.7644, 0.6446, 0.0156, 0.7414, 0.6697, -0.04332, 0.7223, 0.6861, -0.08642, 0.002799, 0.6741, -0.7386, 0.002797, 0.6741, -0.7386, 0.1119, 0.7082, -0.6971, 0.06651, 0.6954, -0.7155, 0.4828, 0.7209, -0.4972, 0.4828, 0.7209, -0.4972, 0.4828, 0.7209, -0.4972, 0.4831, 0.7209, -0.4969, 0.4767, 0.7417, -0.4719, 0.4767, 0.7417, -0.4719, 0.4767, 0.7417, -0.4719, 0.4767, 0.7417, -0.4719, 0.5, 0.0, -0.866, -0.5, 0.0, -0.866, -0.5, 0.0, -0.866, 0.5, 0.0, -0.866, -0.5, 0.0, -0.866, -1.0, 0.0, 1.284e-05, -1.0, 0.0, 1.144e-05, -0.5, 0.0, -0.866, -1.0, 0.0, 1.284e-05, -0.5, 0.0, 0.866, -0.5, 0.0, 0.866, -1.0, 0.0, 1.144e-05, -0.5, 0.0, 0.866, 0.5, 0.0, 0.866, 0.5, 0.0, 0.866, -0.5, 0.0, 0.866, 0.5, 0.0, 0.866, 1.0, 0.0, 1.284e-05, 1.0, 0.0, 1.144e-05, 0.5, 0.0, 0.866, 1.0, 0.0, 1.284e-05, 0.5, 0.0, -0.866, 0.5, 0.0, -0.866, 1.0, 0.0, 1.144e-05, 0.0, 1.0, 0.0, 0.0, 1.0, 0.0, 0.0, 1.0, 0.0, 0.0, 1.0, 0.0, 1.0, 0.0, 0.0, 1.0, 0.0, 0.0, 1.0, 0.0, 0.0, 1.0, 0.0, 0.0, -1.0, 0.0, 0.0, -1.0, 0.0, 0.0, -1.0, 0.0, 0.0, -1.0, 0.0, 0.0, 0.09329, 0.1715, 0.9808, 0.8018, 0.07711, 0.5926, 0.8639, 0.4108, 0.2913, 0.123, 0.8551, 0.5036, 1.0, 8.363e-08, 0.0, 0.8627, 0.4148, -0.2894, 0.8639, 0.4108, 0.2913, 0.09233, 0.0043, 0.9957, 0.7609, 0.0113, 0.6488, 0.8018, 0.07711, 0.5926, 0.09329, 0.1715, 0.9808, -0.7947, 0.06942, 0.603, -0.8597, 0.4167, 0.2954, -1.0, 1.134e-07, 0.0, -0.7677, 1.616e-07, 0.6408, 0.7778, 0.0, -0.6285, 0.1155, 0.0, -0.9933, 0.1096, 0.1683, -0.9796, 0.8033, 0.06899, -0.5916, 0.8033, 0.06899, -0.5916, 0.1096, 0.1683, -0.9796, 0.127, 0.8535, -0.5054, 0.8627, 0.4148, -0.2894, 0.127, 0.8535, -0.5054, 0.123, 0.8551, 0.5036, 0.8639, 0.4108, 0.2913, 0.8627, 0.4148, -0.2894, -1.0, 1.134e-07, 0.0, -0.8627, 0.4148, -0.2894, -0.8033, 0.06899, -0.5916, -0.7778, 0.0001098, -0.6285, -0.8627, 0.4148, -0.2894, -1.0, 1.134e-07, 0.0, -0.8597, 0.4167, 0.2954, 1.0, 8.363e-08, 0.0, 0.8639, 0.4108, 0.2913, 0.8018, 0.07711, 0.5926, 0.7609, 0.0113, 0.6488, 0.8627, 0.4148, -0.2894, 1.0, 8.363e-08, 0.0, 0.7778, 0.0, -0.6285, 0.8033, 0.06899, -0.5916, -0.1096, 0.1683, -0.9796, 0.1096, 0.1683, -0.9796, 0.1155, 0.0, -0.9933, -0.1155, -9.05e-09, -0.9933, -0.127, 0.8535, -0.5054, 0.127, 0.8535, -0.5054, 0.1096, 0.1683, -0.9796, -0.1096, 0.1683, -0.9796, -0.123, 0.8551, 0.5036, 0.123, 0.8551, 0.5036, 0.127, 0.8535, -0.5054, -0.127, 0.8535, -0.5054, -0.1015, 0.1689, 0.9804, 0.09329, 0.1715, 0.9808, 0.123, 0.8551, 0.5036, -0.123, 0.8551, 0.5036, -0.1058, 0.0, 0.9944, 0.09233, 0.0043, 0.9957, 0.09329, 0.1715, 0.9808, -0.1015, 0.1689, 0.9804, -0.1155, -9.05e-09, -0.9933, -0.7778, 0.0001098, -0.6285, -0.8033, 0.06899, -0.5916, -0.1096, 0.1683, -0.9796, -0.127, 0.8535, -0.5054, -0.1096, 0.1683, -0.9796, -0.8033, 0.06899, -0.5916, -0.8627, 0.4148, -0.2894, -0.8627, 0.4148, -0.2894, -0.8597, 0.4167, 0.2954, -0.123, 0.8551, 0.5036, -0.127, 0.8535, -0.5054, -0.7947, 0.06942, 0.603, -0.1015, 0.1689, 0.9804, -0.123, 0.8551, 0.5036, -0.8597, 0.4167, 0.2954, -0.7677, 1.616e-07, 0.6408, -0.1058, 0.0, 0.9944, -0.1015, 0.1689, 0.9804, -0.7947, 0.06942, 0.603, -0.9808, 0.1715, -0.09327, -0.5036, 0.8551, -0.123, -0.2913, 0.4108, -0.8639, -0.5926, 0.07722, -0.8018, -2.553e-07, 0.0, -1.0, -0.2913, 0.4108, -0.8639, 0.2894, 0.4148, -0.8627, -0.9957, 0.004299, -0.09228, -0.9808, 0.1715, -0.09327, -0.5926, 0.07722, -0.8018, -0.6488, 0.01076, -0.7609, -0.603, 0.06942, 0.7947, -0.6409, 0.0002057, 0.7676, -1.196e-07, 0.0, 1.0, -0.2954, 0.4167, 0.8597, 0.6285, -9.921e-09, -0.7778, 0.5916, 0.06899, -0.8033, 0.9796, 0.1683, -0.1096, 0.9933, 3.968e-05, -0.1155, 0.5916, 0.06899, -0.8033, 0.2894, 0.4148, -0.8627, 0.5054, 0.8535, -0.127, 0.9796, 0.1683, -0.1096, 0.5054, 0.8535, -0.127, 0.2894, 0.4148, -0.8627, -0.2913, 0.4108, -0.8639, -0.5036, 0.8551, -0.123, -1.196e-07, 0.0, 1.0, 0.6285, 0.0, 0.7778, 0.5916, 0.06899, 0.8033, 0.2894, 0.4148, 0.8627, 0.2894, 0.4148, 0.8627, -0.2954, 0.4167, 0.8597, -1.196e-07, 0.0, 1.0, -2.553e-07, 0.0, -1.0, -0.6488, 0.01076, -0.7609, -0.5926, 0.07722, -0.8018, -0.2913, 0.4108, -0.8639, 0.2894, 0.4148, -0.8627, 0.5916, 0.06899, -0.8033, 0.6285, -9.921e-09, -0.7778, -2.553e-07, 0.0, -1.0, 0.9796, 0.1682, 0.1096, 0.9933, 0.0, 0.1155, 0.9933, 3.968e-05, -0.1155, 0.9796, 0.1683, -0.1096, 0.5054, 0.8535, 0.127, 0.9796, 0.1682, 0.1096, 0.9796, 0.1683, -0.1096, 0.5054, 0.8535, -0.127, -0.5036, 0.8551, 0.123, 0.5054, 0.8535, 0.127, 0.5054, 0.8535, -0.127, -0.5036, 0.8551, -0.123, -0.9804, 0.1689, 0.1015, -0.5036, 0.8551, 0.123, -0.5036, 0.8551, -0.123, -0.9808, 0.1715, -0.09327, -0.9944, 3.708e-05, 0.1058, -0.9804, 0.1689, 0.1015, -0.9808, 0.1715, -0.09327, -0.9957, 0.004299, -0.09228, 0.9933, 0.0, 0.1155, 0.9796, 0.1682, 0.1096, 0.5916, 0.06899, 0.8033, 0.6285, 0.0, 0.7778, 0.5054, 0.8535, 0.127, 0.2894, 0.4148, 0.8627, 0.5916, 0.06899, 0.8033, 0.9796, 0.1682, 0.1096, 0.2894, 0.4148, 0.8627, 0.5054, 0.8535, 0.127, -0.5036, 0.8551, 0.123, -0.2954, 0.4167, 0.8597, -0.603, 0.06942, 0.7947, -0.2954, 0.4167, 0.8597, -0.5036, 0.8551, 0.123, -0.9804, 0.1689, 0.1015, -0.6409, 0.0002057, 0.7676, -0.603, 0.06942, 0.7947, -0.9804, 0.1689, 0.1015, -0.9944, 3.708e-05, 0.1058, 0.9854, 0.1676, -0.02962, 0.5926, 0.0771, -0.8018, 0.2913, 0.4108, -0.8639, 0.5046, 0.8625, -0.03869, 3.228e-08, 0.0, -1.0, -0.2894, 0.4148, -0.8627, 0.2913, 0.4108, -0.8639, 0.9995, 0.001413, -0.0301, 0.6488, 0.0113, -0.7609, 0.5926, 0.0771, -0.8018, 0.9854, 0.1676, -0.02962, 0.603, 0.06942, 0.7947, 0.2955, 0.4167, 0.8597, 0.0, 0.0, 1.0, 0.6409, 0.0, 0.7676, -0.6285, 0.0, -0.7778, -0.9993, 0.0, -0.0378, -0.9854, 0.1666, -0.03478, -0.5916, 0.06899, -0.8033, -0.5916, 0.06899, -0.8033, -0.9854, 0.1666, -0.03478, -0.5052, 0.8621, -0.04002, -0.2894, 0.4148, -0.8627, -0.5052, 0.8621, -0.04002, 0.5046, 0.8625, -0.03869, 0.2913, 0.4108, -0.8639, -0.2894, 0.4148, -0.8627, 0.0, 0.0, 1.0, -0.2894, 0.4148, 0.8627, -0.5916, 0.06891, 0.8033, -0.6285, -9.921e-09, 0.7778, -0.2894, 0.4148, 0.8627, 0.0, 0.0, 1.0, 0.2955, 0.4167, 0.8597, 3.228e-08, 0.0, -1.0, 0.2913, 0.4108, -0.8639, 0.5926, 0.0771, -0.8018, 0.6488, 0.0113, -0.7609, -0.2894, 0.4148, -0.8627, 3.228e-08, 0.0, -1.0, -0.6285, 0.0, -0.7778, -0.5916, 0.06899, -0.8033, -0.9854, 0.1666, 0.03481, -0.9854, 0.1666, -0.03478, -0.9993, 0.0, -0.0378, -0.9993, 8.662e-05, 0.03778, -0.5052, 0.8621, 0.04, -0.5052, 0.8621, -0.04002, -0.9854, 0.1666, -0.03478, -0.9854, 0.1666, 0.03481, 0.5046, 0.8625, 0.03867, 0.5046, 0.8625, -0.03869, -0.5052, 0.8621, -0.04002, -0.5052, 0.8621, 0.04, 0.9855, 0.1668, 0.03217, 0.9854, 0.1676, -0.02962, 0.5046, 0.8625, -0.03869, 0.5046, 0.8625, 0.03867, 0.9994, 0.0, 0.0346, 0.9995, 0.001413, -0.0301, 0.9854, 0.1676, -0.02962, 0.9855, 0.1668, 0.03217, -0.9993, 8.662e-05, 0.03778, -0.6285, -9.921e-09, 0.7778, -0.5916, 0.06891, 0.8033, -0.9854, 0.1666, 0.03481, -0.5052, 0.8621, 0.04, -0.9854, 0.1666, 0.03481, -0.5916, 0.06891, 0.8033, -0.2894, 0.4148, 0.8627, -0.2894, 0.4148, 0.8627, 0.2955, 0.4167, 0.8597, 0.5046, 0.8625, 0.03867, -0.5052, 0.8621, 0.04, 0.603, 0.06942, 0.7947, 0.9855, 0.1668, 0.03217, 0.5046, 0.8625, 0.03867, 0.2955, 0.4167, 0.8597, 0.6409, 0.0, 0.7676, 0.9994, 0.0, 0.0346, 0.9855, 0.1668, 0.03217, 0.603, 0.06942, 0.7947, 0.9854, 0.1676, 0.0296, 0.5046, 0.8625, 0.03868, 0.2913, 0.4108, 0.8639, 0.5926, 0.0771, 0.8018, 1.115e-07, 0.0, 1.0, 0.2913, 0.4108, 0.8639, -0.2894, 0.4148, 0.8627, 0.9995, 0.001398, 0.0301, 0.9854, 0.1676, 0.0296, 0.5926, 0.0771, 0.8018, 0.6488, 0.01076, 0.7609, 0.603, 0.06949, -0.7947, 0.6409, -9.744e-05, -0.7676, 4.783e-07, 0.0, -1.0, 0.2955, 0.4167, -0.8597, -0.6285, 5.44e-05, 0.7778, -0.5916, 0.06899, 0.8033, -0.9854, 0.1666, 0.03477, -0.9993, 0.0001316, 0.0378, -0.5916, 0.06899, 0.8033, -0.2894, 0.4148, 0.8627, -0.5052, 0.8621, 0.04002, -0.9854, 0.1666, 0.03477, -0.5052, 0.8621, 0.04002, -0.2894, 0.4148, 0.8627, 0.2913, 0.4108, 0.8639, 0.5046, 0.8625, 0.03868, 4.783e-07, 0.0, -1.0, -0.6285, 0.0, -0.7778, -0.5916, 0.06892, -0.8033, -0.2894, 0.4148, -0.8627, -0.2894, 0.4148, -0.8627, 0.2955, 0.4167, -0.8597, 4.783e-07, 0.0, -1.0, 1.115e-07, 0.0, 1.0, 0.6488, 0.01076, 0.7609, 0.5926, 0.0771, 0.8018, 0.2913, 0.4108, 0.8639, -0.2894, 0.4148, 0.8627, -0.5916, 0.06899, 0.8033, -0.6285, 5.44e-05, 0.7778, 1.115e-07, 0.0, 1.0, -0.9854, 0.1666, -0.03482, -0.9993, 0.0, -0.03778, -0.9993, 0.0001316, 0.0378, -0.9854, 0.1666, 0.03477, -0.5052, 0.8621, -0.04, -0.9854, 0.1666, -0.03482, -0.9854, 0.1666, 0.03477, -0.5052, 0.8621, 0.04002, 0.5046, 0.8625, -0.03867, -0.5052, 0.8621, -0.04, -0.5052, 0.8621, 0.04002, 0.5046, 0.8625, 0.03868, 0.9855, 0.1668, -0.03217, 0.5046, 0.8625, -0.03867, 0.5046, 0.8625, 0.03868, 0.9854, 0.1676, 0.0296, 0.9994, 6.42e-05, -0.0346, 0.9855, 0.1668, -0.03217, 0.9854, 0.1676, 0.0296, 0.9995, 0.001398, 0.0301, -0.9993, 0.0, -0.03778, -0.9854, 0.1666, -0.03482, -0.5916, 0.06892, -0.8033, -0.6285, 0.0, -0.7778, -0.5052, 0.8621, -0.04, -0.2894, 0.4148, -0.8627, -0.5916, 0.06892, -0.8033, -0.9854, 0.1666, -0.03482, -0.2894, 0.4148, -0.8627, -0.5052, 0.8621, -0.04, 0.5046, 0.8625, -0.03867, 0.2955, 0.4167, -0.8597, 0.603, 0.06949, -0.7947, 0.2955, 0.4167, -0.8597, 0.5046, 0.8625, -0.03867, 0.9855, 0.1668, -0.03217, 0.6409, -9.744e-05, -0.7676, 0.603, 0.06949, -0.7947, 0.9855, 0.1668, -0.03217, 0.9994, 6.42e-05, -0.0346, 0.02961, 0.1676, -0.9854, 0.03868, 0.8625, -0.5046, 0.8639, 0.4108, -0.2913, 0.8018, 0.07721, -0.5926, 1.0, -2.311e-07, 0.0, 0.8639, 0.4108, -0.2913, 0.8627, 0.4148, 0.2894, 0.0301, 0.001399, -0.9995, 0.02961, 0.1676, -0.9854, 0.8018, 0.07721, -0.5926, 0.7609, 0.01076, -0.6488, -0.7947, 0.06949, -0.603, -0.7676, 0.0001125, -0.6409, -1.0, -1.442e-07, 0.0, -0.8597, 0.4167, -0.2955, 0.7778, -1.479e-07, 0.6285, 0.8033, 0.06899, 0.5916, 0.03477, 0.1666, 0.9854, 0.0378, 6.236e-05, 0.9993, 0.8033, 0.06899, 0.5916, 0.8627, 0.4148, 0.2894, 0.04002, 0.8621, 0.5052, 0.03477, 0.1666, 0.9854, 0.04002, 0.8621, 0.5052, 0.8627, 0.4148, 0.2894, 0.8639, 0.4108, -0.2913, 0.03868, 0.8625, -0.5046, -1.0, -1.442e-07, 0.0, -0.7778, 0.0, 0.6285, -0.8033, 0.06891, 0.5916, -0.8627, 0.4148, 0.2894, -0.8627, 0.4148, 0.2894, -0.8597, 0.4167, -0.2955, -1.0, -1.442e-07, 0.0, 1.0, -2.311e-07, 0.0, 0.7609, 0.01076, -0.6488, 0.8018, 0.07721, -0.5926, 0.8639, 0.4108, -0.2913, 0.8627, 0.4148, 0.2894, 0.8033, 0.06899, 0.5916, 0.7778, -1.479e-07, 0.6285, 1.0, -2.311e-07, 0.0, -0.03482, 0.1666, 0.9854, -0.03778, 0.0, 0.9993, 0.0378, 6.236e-05, 0.9993, 0.03477, 0.1666, 0.9854, -0.04, 0.8621, 0.5052, -0.03482, 0.1666, 0.9854, 0.03477, 0.1666, 0.9854, 0.04002, 0.8621, 0.5052, -0.03867, 0.8625, -0.5046, -0.04, 0.8621, 0.5052, 0.04002, 0.8621, 0.5052, 0.03868, 0.8625, -0.5046, -0.03217, 0.1668, -0.9855, -0.03867, 0.8625, -0.5046, 0.03868, 0.8625, -0.5046, 0.02961, 0.1676, -0.9854, -0.0346, -6.42e-05, -0.9994, -0.03217, 0.1668, -0.9855, 0.02961, 0.1676, -0.9854, 0.0301, 0.001399, -0.9995, -0.03778, 0.0, 0.9993, -0.03482, 0.1666, 0.9854, -0.8033, 0.06891, 0.5916, -0.7778, 0.0, 0.6285, -0.04, 0.8621, 0.5052, -0.8627, 0.4148, 0.2894, -0.8033, 0.06891, 0.5916, -0.03482, 0.1666, 0.9854, -0.8627, 0.4148, 0.2894, -0.04, 0.8621, 0.5052, -0.03867, 0.8625, -0.5046, -0.8597, 0.4167, -0.2955, -0.7947, 0.06949, -0.603, -0.8597, 0.4167, -0.2955, -0.03867, 0.8625, -0.5046, -0.03217, 0.1668, -0.9855, -0.7676, 0.0001125, -0.6409, -0.7947, 0.06949, -0.603, -0.03217, 0.1668, -0.9855, -0.0346, -6.42e-05, -0.9994, -0.02962, 0.1676, -0.9854, -0.8018, 0.0771, -0.5926, -0.8639, 0.4108, -0.2913, -0.03869, 0.8625, -0.5046, -1.0, -2.45e-07, 0.0, -0.8627, 0.4148, 0.2894, -0.8639, 0.4108, -0.2913, -0.0301, 0.001399, -0.9995, -0.7609, 0.0113, -0.6488, -0.8018, 0.0771, -0.5926, -0.02962, 0.1676, -0.9854, 0.7947, 0.06942, -0.603, 0.8597, 0.4167, -0.2955, 1.0, -2.637e-07, 0.0, 0.7676, -3.232e-07, -0.6409, -0.7778, -1.596e-07, 0.6285, -0.0378, 0.0, 0.9993, -0.03478, 0.1666, 0.9854, -0.8033, 0.06899, 0.5916, -0.8033, 0.06899, 0.5916, -0.03478, 0.1666, 0.9854, -0.04002, 0.8621, 0.5052, -0.8627, 0.4148, 0.2894, -0.04002, 0.8621, 0.5052, -0.03869, 0.8625, -0.5046, -0.8639, 0.4108, -0.2913, -0.8627, 0.4148, 0.2894, 1.0, -2.637e-07, 0.0, 0.8627, 0.4148, 0.2894, 0.8033, 0.06891, 0.5916, 0.7778, 9.791e-05, 0.6285, 0.8627, 0.4148, 0.2894, 1.0, -2.637e-07, 0.0, 0.8597, 0.4167, -0.2955, -1.0, -2.45e-07, 0.0, -0.8639, 0.4108, -0.2913, -0.8018, 0.0771, -0.5926, -0.7609, 0.0113, -0.6488, -0.8627, 0.4148, 0.2894, -1.0, -2.45e-07, 0.0, -0.7778, -1.596e-07, 0.6285, -0.8033, 0.06899, 0.5916, 0.03481, 0.1666, 0.9854, -0.03478, 0.1666, 0.9854, -0.0378, 0.0, 0.9993, 0.03778, 6.236e-05, 0.9993, 0.04, 0.8621, 0.5052, -0.04002, 0.8621, 0.5052, -0.03478, 0.1666, 0.9854, 0.03481, 0.1666, 0.9854, 0.03867, 0.8625, -0.5046, -0.03869, 0.8625, -0.5046, -0.04002, 0.8621, 0.5052, 0.04, 0.8621, 0.5052, 0.03217, 0.1668, -0.9855, -0.02962, 0.1676, -0.9854, -0.03869, 0.8625, -0.5046, 0.03867, 0.8625, -0.5046, 0.0346, 0.0, -0.9994, -0.0301, 0.001399, -0.9995, -0.02962, 0.1676, -0.9854, 0.03217, 0.1668, -0.9855, 0.03778, 6.236e-05, 0.9993, 0.7778, 9.791e-05, 0.6285, 0.8033, 0.06891, 0.5916, 0.03481, 0.1666, 0.9854, 0.04, 0.8621, 0.5052, 0.03481, 0.1666, 0.9854, 0.8033, 0.06891, 0.5916, 0.8627, 0.4148, 0.2894, 0.8627, 0.4148, 0.2894, 0.8597, 0.4167, -0.2955, 0.03867, 0.8625, -0.5046, 0.04, 0.8621, 0.5052, 0.7947, 0.06942, -0.603, 0.03217, 0.1668, -0.9855, 0.03867, 0.8625, -0.5046, 0.8597, 0.4167, -0.2955, 0.7676, -3.232e-07, -0.6409, 0.0346, 0.0, -0.9994, 0.03217, 0.1668, -0.9855, 0.7947, 0.06942, -0.603, -0.9854, 0.1676, -0.0296, -0.5046, 0.8625, -0.03868, -0.2913, 0.4108, -0.8639, -0.5926, 0.07721, -0.8018, -2.553e-07, 0.0, -1.0, -0.2913, 0.4108, -0.8639, 0.2894, 0.4148, -0.8627, -0.9995, 0.001399, -0.0301, -0.9854, 0.1676, -0.0296, -0.5926, 0.07721, -0.8018, -0.6488, 0.01076, -0.7609, -0.603, 0.06949, 0.7947, -0.6409, -9.874e-09, 0.7676, -2.392e-07, 0.0, 1.0, -0.2955, 0.4167, 0.8597, 0.6285, -0.000124, -0.7778, 0.5916, 0.06899, -0.8033, 0.9854, 0.1666, -0.03477, 0.9993, 6.236e-05, -0.0378, 0.5916, 0.06899, -0.8033, 0.2894, 0.4148, -0.8627, 0.5052, 0.8621, -0.04002, 0.9854, 0.1666, -0.03477, 0.5052, 0.8621, -0.04002, 0.2894, 0.4148, -0.8627, -0.2913, 0.4108, -0.8639, -0.5046, 0.8625, -0.03868, -2.392e-07, 0.0, 1.0, 0.6285, 0.0, 0.7778, 0.5916, 0.06891, 0.8033, 0.2894, 0.4148, 0.8627, 0.2894, 0.4148, 0.8627, -0.2955, 0.4167, 0.8597, -2.392e-07, 0.0, 1.0, -2.553e-07, 0.0, -1.0, -0.6488, 0.01076, -0.7609, -0.5926, 0.07721, -0.8018, -0.2913, 0.4108, -0.8639, 0.2894, 0.4148, -0.8627, 0.5916, 0.06899, -0.8033, 0.6285, -0.000124, -0.7778, -2.553e-07, 0.0, -1.0, 0.9854, 0.1666, 0.03482, 0.9993, 0.0, 0.03778, 0.9993, 6.236e-05, -0.0378, 0.9854, 0.1666, -0.03477, 0.5052, 0.8621, 0.04, 0.9854, 0.1666, 0.03482, 0.9854, 0.1666, -0.03477, 0.5052, 0.8621, -0.04002, -0.5046, 0.8625, 0.03867, 0.5052, 0.8621, 0.04, 0.5052, 0.8621, -0.04002, -0.5046, 0.8625, -0.03868, -0.9855, 0.1668, 0.03218, -0.5046, 0.8625, 0.03867, -0.5046, 0.8625, -0.03868, -0.9854, 0.1676, -0.0296, -0.9994, 8.029e-05, 0.0346, -0.9855, 0.1668, 0.03218, -0.9854, 0.1676, -0.0296, -0.9995, 0.001399, -0.0301, 0.9993, 0.0, 0.03778, 0.9854, 0.1666, 0.03482, 0.5916, 0.06891, 0.8033, 0.6285, 0.0, 0.7778, 0.5052, 0.8621, 0.04, 0.2894, 0.4148, 0.8627, 0.5916, 0.06891, 0.8033, 0.9854, 0.1666, 0.03482, 0.2894, 0.4148, 0.8627, 0.5052, 0.8621, 0.04, -0.5046, 0.8625, 0.03867, -0.2955, 0.4167, 0.8597, -0.603, 0.06949, 0.7947, -0.2955, 0.4167, 0.8597, -0.5046, 0.8625, 0.03867, -0.9855, 0.1668, 0.03218, -0.6409, -9.874e-09, 0.7676, -0.603, 0.06949, 0.7947, -0.9855, 0.1668, 0.03218, -0.9994, 8.029e-05, 0.0346, 0.08434, 0.9929, -0.08428, -0.6757, 0.7369, 0.01806, -0.1563, 0.9753, 0.1563, -0.1563, 0.9753, 0.1563, -0.01806, 0.7369, 0.6757, 0.08434, 0.9929, -0.08428, -0.2927, 0.9342, 0.2038, 0.0003922, 1.0, -0.00448, -0.002506, 0.9998, -0.01917, -0.1156, 0.9933, -0.006592, -0.1156, 0.9933, -0.006592, -0.6969, 0.717, 0.01498, -0.2927, 0.9342, 0.2038, 0.1513, 0.9545, 0.2569, 0.01917, 0.9998, 0.002506, -0.003627, 0.9999, -0.01527, -0.2038, 0.9342, 0.2927, -0.2038, 0.9342, 0.2927, -0.01498, 0.717, 0.6969, 0.1513, 0.9545, 0.2569, -0.3641, 0.9308, -0.03224, -0.3728, 0.9248, -0.07652, -0.7074, 0.6788, -0.1972, -0.3728, 0.9248, -0.07652, -0.371, 0.9211, -0.1181, -0.7074, 0.6788, -0.1972, -0.371, 0.9211, -0.1181, -0.3405, 0.926, -0.1629, -0.7074, 0.6788, -0.1972, -0.3405, 0.926, -0.1629, -0.2768, 0.9324, -0.2325, -0.2038, 0.9342, 0.2927, -0.6223, 0.676, -0.3947, -0.7074, 0.6788, -0.1972, -0.2768, 0.9324, -0.2325, -0.2105, 0.9406, -0.2663, -0.2038, 0.9342, 0.2927, -0.2105, 0.9406, -0.2663, -0.1759, 0.9415, -0.2873, -0.2038, 0.9342, 0.2927, -0.1759, 0.9415, -0.2873, -0.143, 0.9219, -0.36, -0.2038, 0.9342, 0.2927, -0.143, 0.9219, -0.36, -0.08905, 0.8629, -0.4975, -0.2038, 0.9342, 0.2927, -0.08905, 0.8629, -0.4975, -0.04105, 0.81, -0.585, -0.2038, 0.9342, 0.2927, -0.04105, 0.81, -0.585, 0.01882, 0.8346, -0.5505, 0.08434, 0.9929, -0.08428, -0.2038, 0.9342, 0.2927, 0.01882, 0.8346, -0.5505, 0.06247, 0.9797, -0.1903, 0.08434, 0.9929, -0.08428, 0.06247, 0.9797, -0.1903, 0.06772, 0.9906, -0.1187, 0.08434, 0.9929, -0.08428, 0.06772, 0.9906, -0.1187, 0.07348, 0.9935, -0.08666, 0.08434, 0.9929, -0.08428, 0.07348, 0.9935, -0.08666, 0.08666, 0.9935, -0.07348, 0.08434, 0.9929, -0.08428, 0.08666, 0.9935, -0.07348, 0.1187, 0.9906, -0.06772, 0.08434, 0.9929, -0.08428, 0.1187, 0.9906, -0.06772, 0.1903, 0.9797, -0.06247, 0.08434, 0.9929, -0.08428, 0.1903, 0.9797, -0.06247, 0.5505, 0.8346, -0.01882, 0.08434, 0.9929, -0.08428, 0.5505, 0.8346, -0.01882, 0.585, 0.81, 0.04105, -0.2927, 0.9342, 0.2038, 0.08434, 0.9929, -0.08428, 0.585, 0.81, 0.04105, 0.4975, 0.8629, 0.08904, -0.2927, 0.9342, 0.2038, 0.4975, 0.8629, 0.08904, 0.36, 0.9219, 0.143, -0.2927, 0.9342, 0.2038, 0.36, 0.9219, 0.143, 0.2873, 0.9415, 0.1759, -0.2927, 0.9342, 0.2038, 0.2873, 0.9415, 0.1759, 0.2663, 0.9406, 0.2105, -0.2927, 0.9342, 0.2038, 0.2663, 0.9406, 0.2105, 0.2325, 0.9324, 0.2768, -0.2927, 0.9342, 0.2038, 0.2325, 0.9324, 0.2768, 0.1629, 0.926, 0.3405, 0.1972, 0.6788, 0.7074, 0.3959, 0.6786, 0.6186, -0.2927, 0.9342, 0.2038, 0.1629, 0.926, 0.3405, 0.1181, 0.9211, 0.371, 0.1972, 0.6788, 0.7074, 0.1181, 0.9211, 0.371, 0.07652, 0.9248, 0.3728, 0.1972, 0.6788, 0.7074, 0.07652, 0.9248, 0.3728, 0.06324, 0.9283, 0.3665, 0.1972, 0.6788, 0.7074, 0.06324, 0.9283, 0.3665, -0.01636, 0.9493, 0.3141, -0.1741, 0.7727, 0.6104, 0.1972, 0.6788, 0.7074, -0.01636, 0.9493, 0.3141, -0.08229, 0.9693, 0.2318, -0.1741, 0.7727, 0.6104, -0.2307, 0.9693, 0.08517, -0.3141, 0.9493, 0.01636, -0.6107, 0.7723, 0.175, -0.3141, 0.9493, 0.01636, -0.3641, 0.9308, -0.03224, -0.7074, 0.6788, -0.1972, -0.6107, 0.7723, 0.175, -0.1741, 0.7727, 0.6104, -0.08229, 0.9693, 0.2318, -0.1658, 0.9489, 0.2684, -0.2602, 0.948, 0.1833, -0.2307, 0.9693, 0.08517, -0.6107, 0.7723, 0.175, 0.585, 0.81, 0.04105, 0.5505, 0.8346, -0.01882, 0.6418, 0.7585, -0.1131, 0.6517, 0.7585, -1.524e-06, 0.6517, 0.7585, -1.524e-06, 0.6418, 0.7585, -0.1131, 0.9846, -0.01683, -0.1739, 0.9999, -0.01683, 5.636e-05, 0.9999, -0.01683, 5.636e-05, 0.9846, -0.01683, -0.1739, 0.9848, 0.0, -0.1736, 1.0, -6.118e-07, 2.381e-08, 0.5505, 0.8346, -0.01882, 0.1903, 0.9797, -0.06247, 0.6125, 0.7585, -0.2228, 0.6418, 0.7585, -0.1131, 0.6418, 0.7585, -0.1131, 0.6125, 0.7585, -0.2228, 0.9395, -0.01683, -0.3422, 0.9846, -0.01683, -0.1739, 0.9846, -0.01683, -0.1739, 0.9395, -0.01683, -0.3422, 0.9397, 0.0, -0.342, 0.9848, 0.0, -0.1736, 0.1903, 0.9797, -0.06247, 0.1187, 0.9906, -0.06772, 0.5645, 0.7585, -0.3258, 0.6125, 0.7585, -0.2228, 0.6125, 0.7585, -0.2228, 0.5645, 0.7585, -0.3258, 0.8658, -0.01683, -0.5002, 0.9395, -0.01683, -0.3422, 0.9395, -0.01683, -0.3422, 0.8658, -0.01683, -0.5002, 0.866, 0.0, -0.5, 0.9397, 0.0, -0.342, 0.1187, 0.9906, -0.06772, 0.08666, 0.9935, -0.07348, 0.4993, 0.7585, -0.4189, 0.5645, 0.7585, -0.3258, 0.5645, 0.7585, -0.3258, 0.4993, 0.7585, -0.4189, 0.7657, -0.01683, -0.6429, 0.8658, -0.01683, -0.5002, 0.8658, -0.01683, -0.5002, 0.7657, -0.01683, -0.6429, 0.766, 3.059e-07, -0.6428, 0.866, 0.0, -0.5, 0.08666, 0.9935, -0.07348, 0.07348, 0.9935, -0.08666, 0.419, 0.7585, -0.4992, 0.4993, 0.7585, -0.4189, 0.4993, 0.7585, -0.4189, 0.419, 0.7585, -0.4992, 0.6425, -0.01683, -0.7661, 0.7657, -0.01683, -0.6429, 0.7657, -0.01683, -0.6429, 0.6425, -0.01683, -0.7661, 0.6428, 3.059e-07, -0.766, 0.766, 3.059e-07, -0.6428, 0.07348, 0.9935, -0.08666, 0.06772, 0.9906, -0.1187, 0.3259, 0.7585, -0.5644, 0.419, 0.7585, -0.4992, 0.419, 0.7585, -0.4992, 0.3259, 0.7585, -0.5644, 0.4997, -0.01683, -0.866, 0.6425, -0.01683, -0.7661, 0.6425, -0.01683, -0.7661, 0.4997, -0.01683, -0.866, 0.5, 0.0, -0.866, 0.6428, 3.059e-07, -0.766, 0.06772, 0.9906, -0.1187, 0.06247, 0.9797, -0.1903, 0.223, 0.7585, -0.6124, 0.3259, 0.7585, -0.5644, 0.3259, 0.7585, -0.5644, 0.223, 0.7585, -0.6124, 0.3417, -0.01683, -0.9397, 0.4997, -0.01683, -0.866, 0.4997, -0.01683, -0.866, 0.3417, -0.01683, -0.9397, 0.342, 0.0, -0.9397, 0.5, 0.0, -0.866, 0.06247, 0.9797, -0.1903, 0.01882, 0.8346, -0.5505, 0.1132, 0.7585, -0.6418, 0.223, 0.7585, -0.6124, 0.223, 0.7585, -0.6124, 0.1132, 0.7585, -0.6418, 0.1733, -0.01683, -0.9847, 0.3417, -0.01683, -0.9397, 0.3417, -0.01683, -0.9397, 0.1733, -0.01683, -0.9847, 0.1736, 0.0, -0.9848, 0.342, 0.0, -0.9397, 0.01882, 0.8346, -0.5505, -0.04105, 0.81, -0.585, 7.13e-05, 0.7585, -0.6517, 0.1132, 0.7585, -0.6418, 0.1132, 0.7585, -0.6418, 7.13e-05, 0.7585, -0.6517, -0.0002936, -0.01683, -0.9999, 0.1733, -0.01683, -0.9847, 0.1733, -0.01683, -0.9847, -0.0002936, -0.01683, -0.9999, 0.0, 0.0, -1.0, 0.1736, 0.0, -0.9848, -0.04105, 0.81, -0.585, -0.08905, 0.8629, -0.4975, -0.1131, 0.7585, -0.6418, 7.13e-05, 0.7585, -0.6517, 7.13e-05, 0.7585, -0.6517, -0.1131, 0.7585, -0.6418, -0.1739, -0.01683, -0.9846, -0.0002936, -0.01683, -0.9999, -0.0002936, -0.01683, -0.9999, -0.1739, -0.01683, -0.9846, -0.1736, 0.0, -0.9848, 0.0, 0.0, -1.0, -0.08905, 0.8629, -0.4975, -0.143, 0.9219, -0.36, -0.2228, 0.7585, -0.6125, -0.1131, 0.7585, -0.6418, -0.1131, 0.7585, -0.6418, -0.2228, 0.7585, -0.6125, -0.3422, -0.01683, -0.9395, -0.1739, -0.01683, -0.9846, -0.1739, -0.01683, -0.9846, -0.3422, -0.01683, -0.9395, -0.342, 0.0, -0.9397, -0.1736, 0.0, -0.9848, -0.143, 0.9219, -0.36, -0.1759, 0.9415, -0.2873, -0.3258, 0.7585, -0.5645, -0.2228, 0.7585, -0.6125, -0.2228, 0.7585, -0.6125, -0.3258, 0.7585, -0.5645, -0.5002, -0.01683, -0.8658, -0.3422, -0.01683, -0.9395, -0.3422, -0.01683, -0.9395, -0.5002, -0.01683, -0.8658, -0.5, 0.0, -0.866, -0.342, 0.0, -0.9397, -0.1759, 0.9415, -0.2873, -0.2105, 0.9406, -0.2663, -0.4189, 0.7585, -0.4993, -0.3258, 0.7585, -0.5645, -0.3258, 0.7585, -0.5645, -0.4189, 0.7585, -0.4993, -0.6429, -0.01683, -0.7657, -0.5002, -0.01683, -0.8658, -0.5002, -0.01683, -0.8658, -0.6429, -0.01683, -0.7657, -0.6428, 0.0, -0.766, -0.5, 0.0, -0.866, -0.2105, 0.9406, -0.2663, -0.2768, 0.9324, -0.2325, -0.4992, 0.7585, -0.419, -0.4189, 0.7585, -0.4993, -0.4189, 0.7585, -0.4993, -0.4992, 0.7585, -0.419, -0.7661, -0.01683, -0.6425, -0.6429, -0.01683, -0.7657, -0.6429, -0.01683, -0.7657, -0.7661, -0.01683, -0.6425, -0.766, 3.059e-07, -0.6428, -0.6428, 0.0, -0.766, -0.2768, 0.9324, -0.2325, -0.3405, 0.926, -0.1629, -0.5644, 0.7585, -0.3259, -0.4992, 0.7585, -0.419, -0.4992, 0.7585, -0.419, -0.5644, 0.7585, -0.3259, -0.866, -0.01683, -0.4997, -0.7661, -0.01683, -0.6425, -0.7661, -0.01683, -0.6425, -0.866, -0.01683, -0.4997, -0.866, 3.059e-07, -0.5, -0.766, 3.059e-07, -0.6428, -0.3405, 0.926, -0.1629, -0.371, 0.9211, -0.1181, -0.6124, 0.7585, -0.223, -0.5644, 0.7585, -0.3259, -0.5644, 0.7585, -0.3259, -0.6124, 0.7585, -0.223, -0.9397, -0.01683, -0.3417, -0.866, -0.01683, -0.4997, -0.866, -0.01683, -0.4997, -0.9397, -0.01683, -0.3417, -0.9397, 6.118e-07, -0.342, -0.866, 3.059e-07, -0.5, -0.371, 0.9211, -0.1181, -0.3728, 0.9248, -0.07652, -0.6418, 0.7585, -0.1132, -0.6124, 0.7585, -0.223, -0.6124, 0.7585, -0.223, -0.6418, 0.7585, -0.1132, -0.9847, -0.01683, -0.1733, -0.9397, -0.01683, -0.3417, -0.9397, -0.01683, -0.3417, -0.9847, -0.01683, -0.1733, -0.9848, 6.118e-07, -0.1736, -0.9397, 6.118e-07, -0.342, -0.3728, 0.9248, -0.07652, -0.3641, 0.9308, -0.03224, -0.6517, 0.7585, -7.131e-05, -0.6418, 0.7585, -0.1132, -0.6418, 0.7585, -0.1132, -0.6517, 0.7585, -7.131e-05, -0.9999, -0.01683, 0.0002936, -0.9847, -0.01683, -0.1733, -0.9847, -0.01683, -0.1733, -0.9999, -0.01683, 0.0002936, -1.0, -6.118e-07, 2.381e-08, -0.9848, 6.118e-07, -0.1736, -0.3641, 0.9308, -0.03224, -0.3141, 0.9493, 0.01636, -0.6418, 0.7585, 0.1131, -0.6517, 0.7585, -7.131e-05, -0.6517, 0.7585, -7.131e-05, -0.6418, 0.7585, 0.1131, -0.9846, -0.01683, 0.1739, -0.9999, -0.01683, 0.0002936, -0.9999, -0.01683, 0.0002936, -0.9846, -0.01683, 0.1739, -0.9848, -1.224e-06, 0.1736, -1.0, -6.118e-07, 2.381e-08, -0.3141, 0.9493, 0.01636, -0.2307, 0.9693, 0.08517, -0.6125, 0.7585, 0.2228, -0.6418, 0.7585, 0.1131, -0.6418, 0.7585, 0.1131, -0.6125, 0.7585, 0.2228, -0.9395, -0.01683, 0.3422, -0.9846, -0.01683, 0.1739, -0.9846, -0.01683, 0.1739, -0.9395, -0.01683, 0.3422, -0.9397, -1.224e-06, 0.342, -0.9848, -1.224e-06, 0.1736, -0.2307, 0.9693, 0.08517, -0.2602, 0.948, 0.1833, -0.5645, 0.7585, 0.3258, -0.6125, 0.7585, 0.2228, -0.6125, 0.7585, 0.2228, -0.5645, 0.7585, 0.3258, -0.8658, -0.01683, 0.5002, -0.9395, -0.01683, 0.3422, -0.9395, -0.01683, 0.3422, -0.8658, -0.01683, 0.5002, -0.866, -9.177e-07, 0.5, -0.9397, -1.224e-06, 0.342, -0.2602, 0.948, 0.1833, -0.2889, 0.9042, 0.3148, -0.4993, 0.7585, 0.4189, -0.5645, 0.7585, 0.3258, -0.5645, 0.7585, 0.3258, -0.4993, 0.7585, 0.4189, -0.7657, -0.01683, 0.6429, -0.8658, -0.01683, 0.5002, -0.8658, -0.01683, 0.5002, -0.7657, -0.01683, 0.6429, -0.766, -6.118e-07, 0.6428, -0.866, -9.177e-07, 0.5, -0.2889, 0.9042, 0.3148, -0.3245, 0.8986, 0.2953, -0.419, 0.7585, 0.4992, -0.4993, 0.7585, 0.4189, -0.4993, 0.7585, 0.4189, -0.419, 0.7585, 0.4992, -0.6425, -0.01683, 0.7661, -0.7657, -0.01683, 0.6429, -0.7657, -0.01683, 0.6429, -0.6425, -0.01683, 0.7661, -0.6428, -6.118e-07, 0.766, -0.766, -6.118e-07, 0.6428, -0.3245, 0.8986, 0.2953, -0.1658, 0.9489, 0.2684, -0.3259, 0.7585, 0.5644, -0.419, 0.7585, 0.4992, -0.419, 0.7585, 0.4992, -0.3259, 0.7585, 0.5644, -0.4997, -0.01683, 0.866, -0.6425, -0.01683, 0.7661, -0.6425, -0.01683, 0.7661, -0.4997, -0.01683, 0.866, -0.5, -3.059e-07, 0.866, -0.6428, -6.118e-07, 0.766, -0.1658, 0.9489, 0.2684, -0.08229, 0.9693, 0.2318, -0.223, 0.7585, 0.6124, -0.3259, 0.7585, 0.5644, -0.3259, 0.7585, 0.5644, -0.223, 0.7585, 0.6124, -0.3417, -0.01683, 0.9397, -0.4997, -0.01683, 0.866, -0.4997, -0.01683, 0.866, -0.3417, -0.01683, 0.9397, -0.342, 0.0, 0.9397, -0.5, -3.059e-07, 0.866, -0.08229, 0.9693, 0.2318, -0.01636, 0.9493, 0.3141, -0.1132, 0.7585, 0.6418, -0.223, 0.7585, 0.6124, -0.223, 0.7585, 0.6124, -0.1132, 0.7585, 0.6418, -0.1733, -0.01683, 0.9847, -0.3417, -0.01683, 0.9397, -0.3417, -0.01683, 0.9397, -0.1733, -0.01683, 0.9847, -0.1736, 0.0, 0.9848, -0.342, 0.0, 0.9397, -0.01636, 0.9493, 0.3141, 0.06324, 0.9283, 0.3665, -7.13e-05, 0.7585, 0.6517, -0.1132, 0.7585, 0.6418, -0.1132, 0.7585, 0.6418, -7.13e-05, 0.7585, 0.6517, 0.0002936, -0.01683, 0.9999, -0.1733, -0.01683, 0.9847, -0.1733, -0.01683, 0.9847, 0.0002936, -0.01683, 0.9999, 0.0, 0.0, 1.0, -0.1736, 0.0, 0.9848, 0.06324, 0.9283, 0.3665, 0.07652, 0.9248, 0.3728, 0.1131, 0.7585, 0.6418, -7.13e-05, 0.7585, 0.6517, -7.13e-05, 0.7585, 0.6517, 0.1131, 0.7585, 0.6418, 0.1739, -0.01683, 0.9846, 0.0002936, -0.01683, 0.9999, 0.0002936, -0.01683, 0.9999, 0.1739, -0.01683, 0.9846, 0.1736, 0.0, 0.9848, 0.0, 0.0, 1.0, 0.07652, 0.9248, 0.3728, 0.1181, 0.9211, 0.371, 0.2228, 0.7585, 0.6125, 0.1131, 0.7585, 0.6418, 0.1131, 0.7585, 0.6418, 0.2228, 0.7585, 0.6125, 0.3422, -0.01683, 0.9395, 0.1739, -0.01683, 0.9846, 0.1739, -0.01683, 0.9846, 0.3422, -0.01683, 0.9395, 0.342, 0.0, 0.9397, 0.1736, 0.0, 0.9848, 0.1181, 0.9211, 0.371, 0.1629, 0.926, 0.3405, 0.3258, 0.7585, 0.5645, 0.2228, 0.7585, 0.6125, 0.2228, 0.7585, 0.6125, 0.3258, 0.7585, 0.5645, 0.5002, -0.01683, 0.8658, 0.3422, -0.01683, 0.9395, 0.3422, -0.01683, 0.9395, 0.5002, -0.01683, 0.8658, 0.5, -1.529e-07, 0.866, 0.342, 0.0, 0.9397, 0.1629, 0.926, 0.3405, 0.2325, 0.9324, 0.2768, 0.4189, 0.7585, 0.4993, 0.3258, 0.7585, 0.5645, 0.3258, 0.7585, 0.5645, 0.4189, 0.7585, 0.4993, 0.6429, -0.01683, 0.7657, 0.5002, -0.01683, 0.8658, 0.5002, -0.01683, 0.8658, 0.6429, -0.01683, 0.7657, 0.6428, -4.588e-07, 0.766, 0.5, -1.529e-07, 0.866, 0.2325, 0.9324, 0.2768, 0.2663, 0.9406, 0.2105, 0.4992, 0.7585, 0.419, 0.4189, 0.7585, 0.4993, 0.4189, 0.7585, 0.4993, 0.4992, 0.7585, 0.419, 0.7661, -0.01683, 0.6425, 0.6429, -0.01683, 0.7657, 0.6429, -0.01683, 0.7657, 0.7661, -0.01683, 0.6425, 0.766, -3.059e-07, 0.6428, 0.6428, -4.588e-07, 0.766, 0.2663, 0.9406, 0.2105, 0.2873, 0.9415, 0.1759, 0.5644, 0.7585, 0.3259, 0.4992, 0.7585, 0.419, 0.4992, 0.7585, 0.419, 0.5644, 0.7585, 0.3259, 0.866, -0.01683, 0.4997, 0.7661, -0.01683, 0.6425, 0.7661, -0.01683, 0.6425, 0.866, -0.01683, 0.4997, 0.866, 6.118e-07, 0.5, 0.766, -3.059e-07, 0.6428, 0.2873, 0.9415, 0.1759, 0.36, 0.9219, 0.143, 0.6124, 0.7585, 0.223, 0.5644, 0.7585, 0.3259, 0.5644, 0.7585, 0.3259, 0.6124, 0.7585, 0.223, 0.9397, -0.01683, 0.3417, 0.866, -0.01683, 0.4997, 0.866, -0.01683, 0.4997, 0.9397, -0.01683, 0.3417, 0.9397, 4.359e-13, 0.342, 0.866, 6.118e-07, 0.5, 0.36, 0.9219, 0.143, 0.4975, 0.8629, 0.08904, 0.6418, 0.7585, 0.1132, 0.6124, 0.7585, 0.223, 0.6124, 0.7585, 0.223, 0.6418, 0.7585, 0.1132, 0.9847, -0.01683, 0.1733, 0.9397, -0.01683, 0.3417, 0.9397, -0.01683, 0.3417, 0.9847, -0.01683, 0.1733, 0.9848, -1.224e-06, 0.1736, 0.9397, 4.359e-13, 0.342, 0.4975, 0.8629, 0.08904, 0.585, 0.81, 0.04105, 0.6517, 0.7585, -1.524e-06, 0.6418, 0.7585, 0.1132, 0.6418, 0.7585, 0.1132, 0.6517, 0.7585, -1.524e-06, 0.9999, -0.01683, 5.636e-05, 0.9847, -0.01683, 0.1733, 0.9847, -0.01683, 0.1733, 0.9999, -0.01683, 5.636e-05, 1.0, -6.118e-07, 2.381e-08, 0.9848, -1.224e-06, 0.1736, 0.0, 1.0, 3.648e-09, 0.0, 1.0, 3.648e-09, 0.0, 1.0, 3.648e-09, 0.0, 1.0, 3.648e-09, 0.0, 1.0, 3.648e-09, 0.0, 1.0, 3.648e-09, 0.0, 1.0, 3.648e-09, 0.0, 1.0, 3.648e-09, 0.0, 1.0, 3.648e-09, 0.0, 1.0, 3.648e-09, 0.0, 1.0, 3.648e-09, 0.0, 1.0, 3.648e-09, 0.0, 1.0, 3.648e-09, 0.0, 1.0, 3.648e-09, 0.0, 1.0, 3.648e-09, 0.0, 1.0, 3.648e-09, 0.0, 1.0, 3.648e-09, 0.0, 1.0, 3.648e-09, 0.0, 1.0, 3.648e-09, 0.0, 1.0, 3.648e-09, 0.0, 1.0, 3.648e-09, 0.0, 1.0, 3.648e-09, 0.0, 1.0, 3.648e-09, 0.0, 1.0, 3.648e-09, 0.0, 1.0, 3.648e-09, 0.0, 1.0, 3.648e-09, 0.0, 1.0, 3.648e-09, 0.0, 1.0, 3.648e-09, 0.0, 1.0, 3.648e-09, 0.0, 1.0, 3.648e-09, 0.0, 1.0, 3.648e-09, 0.0, 1.0, 3.648e-09, 0.0, 1.0, 3.648e-09, 0.0, 1.0, 3.648e-09, 0.0, 1.0, 3.648e-09, 0.0, 1.0, 3.648e-09, -0.1741, 0.7727, 0.6104, -0.1658, 0.9489, 0.2684, -0.5316, 0.6757, 0.5108, -0.1658, 0.9489, 0.2684, -0.3245, 0.8986, 0.2953, -0.5316, 0.6757, 0.5108, -0.5316, 0.6757, 0.5108, -0.3245, 0.8986, 0.2953, -0.6071, 0.5301, 0.592, -0.3245, 0.8986, 0.2953, -0.2889, 0.9042, 0.3148, -0.6071, 0.5301, 0.592, -0.6071, 0.5301, 0.592, -0.2889, 0.9042, 0.3148, -0.5012, 0.6748, 0.5418, -0.2602, 0.948, 0.1833, -0.5012, 0.6748, 0.5418, -0.2889, 0.9042, 0.3148, -0.2602, 0.948, 0.1833, -0.6107, 0.7723, 0.175, -0.5012, 0.6748, 0.5418])] * 3)])

# ---- objects
ob_light = bpy.data.objects.new('Light', light_light)
ob_camera = bpy.data.objects.new('Camera', cam_camera)
ob_modelcomponent = bpy.data.objects.new('ModelComponent', me_modelcomponent)

# ---- transforms, parenting, visibility, modifiers, constraints
ob_light.location = (4.076, 1.005, 5.904)
ob_light.rotation_euler = (0.6503, 0.05522, 1.866)
ob_light.lock_rotations_4d = False
ob_light.empty_display_type = 'ARROWS'
ob_light.color = (0.0, 0.0, 0.0, 0.0)
ob_light.lineart.crease_threshold = 0.0
ob_camera.location = (7.359, -6.926, 4.958)
ob_camera.rotation_euler = (1.109, 0.0, 0.8149)
ob_camera.lock_rotations_4d = False
ob_camera.empty_display_type = 'ARROWS'
ob_camera.color = (0.0, 0.0, 0.0, 0.0)
ob_camera.display_type = 'WIRE'
ob_camera.lineart.crease_threshold = 0.0
ob_modelcomponent.location = (0.0, 0.0, 0.0)
ob_modelcomponent.rotation_euler = (1.571, -0.0, 0.0)
ob_modelcomponent.lineart.crease_threshold = 0.0

# ---- collection membership
col_collection.objects.link(ob_light)
col_collection.objects.link(ob_camera)
col_collection.objects.link(ob_modelcomponent)

# ---- scene / render settings (as saved in the file)
scene.camera = ob_camera
scene.frame_start = 1; scene.frame_end = 250; scene.frame_set(1)
scene.render.engine = 'BLENDER_EEVEE_NEXT'
scene.cycles.use_denoising = False
scene.cycles.samples = 128
scene.cycles.sampling_pattern = 'TABULATED_SOBOL'
scene.cycles.use_adaptive_sampling = False
scene.cycles.use_light_tree = False
scene.view_settings.view_transform = 'Filmic'
bpy.context.view_layer.update()
